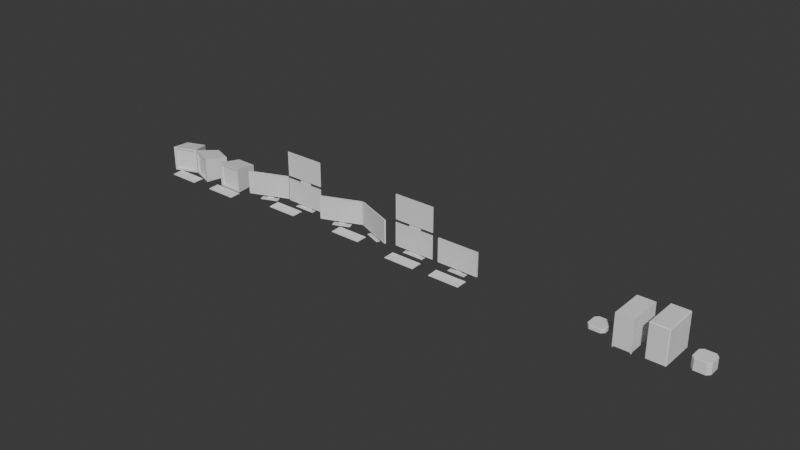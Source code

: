 # Source: Computers.blend  (saved by Blender 4.0.36; exported with 4.5.12 LTS)
import bpy
from mathutils import Matrix  # noqa: F401  (used for matrix-valued properties, if any)

bpy.ops.wm.read_factory_settings(use_empty=True)
scene = bpy.context.scene
scene.name = 'Scene'

# ---- collections
col_collection = bpy.data.collections.new('Collection'); scene.collection.children.link(col_collection)

# ---- world
world_world = bpy.data.worlds.new('World'); scene.world = world_world
world_world.use_nodes = True; world_world.node_tree.nodes.clear()
_N = world_world.node_tree.nodes; _L = world_world.node_tree.links
n0 = _N.new('ShaderNodeOutputWorld'); n0.name = 'World Output'; n0.location = (300, 300)
n1 = _N.new('ShaderNodeBackground'); n1.name = 'Background'; n1.location = (10, 300)
n1.inputs[0].default_value = (0.05088, 0.05088, 0.05088, 1.0)
_L.new(n1.outputs[0], n0.inputs[0])
n0.is_active_output = True
world_world.color = (0.05088, 0.05088, 0.05088)
world_world.use_sun_shadow = False
world_world.sun_shadow_jitter_overblur = 0.0

# ---- meshes
me_cube_002 = bpy.data.meshes.new('Cube.002')
me_cube_002.from_pydata([(-0.4274, -0.1729, -0.8042), (-0.4274, -0.1729, 1.675), (-0.4274, 0.1729, -0.8042), (-0.4274, 0.1729, 1.675), (0.4274, -0.1729, -0.8042), (0.4274, -0.1729, 1.675), (0.4274, 0.1729, -0.8042), (0.4274, 0.1729, 1.675), (-0.4274, -0.1729, 1.016), (-0.4274, 0.1729, 1.016), (0.4274, 0.1729, 1.016), (0.4274, -0.1729, 1.016), (-0.723, -0.1729, 0.788), (-0.723, -0.1729, 1.903), (0.723, -0.1729, 1.903), (0.723, -0.1729, 0.788), (-0.723, -0.208, 0.788), (-0.723, -0.208, 1.903), (0.723, -0.208, 1.903), (0.723, -0.208, 0.788), (-3.021, -0.2951, -0.3446), (-3.021, -0.2951, 3.035), (3.021, -0.2951, 3.035), (3.021, -0.2951, -0.3446), (-3.021, -0.4202, -0.3446), (-3.021, -0.4202, 3.035), (3.021, -0.4202, 3.035), (3.021, -0.4202, -0.3446), (-3.021, -0.5025, -0.3446), (-3.021, -0.5025, 3.035), (3.021, -0.5025, 3.035), (3.021, -0.5025, -0.3446), (-2.906, -0.5025, -0.2165), (-2.906, -0.5025, 2.907), (2.906, -0.5025, 2.907), (2.906, -0.5025, -0.2165), (-2.906, -0.4771, -0.2165), (-2.906, -0.4771, 2.907), (2.906, -0.4771, 2.907), (2.906, -0.4771, -0.2165), (-1.258, 0.5091, -0.8042), (-1.258, -0.7441, -0.8042), (1.258, 0.5091, -0.8042), (1.258, -0.7441, -0.8042), (-1.258, 0.5091, -0.8781), (-1.258, -0.7441, -0.8781), (1.258, 0.5091, -0.8781), (1.258, -0.7441, -0.8781)], [], [(8, 1, 3, 9), (9, 3, 7, 10), (10, 7, 5, 11), (1, 8, 12, 13), (4, 0, 41, 43), (7, 3, 1, 5), (4, 11, 8, 0), (6, 10, 11, 4), (2, 9, 10, 6), (0, 8, 9, 2), (12, 15, 19, 16), (11, 5, 14, 15), (5, 1, 13, 14), (8, 11, 15, 12), (16, 19, 23, 20), (14, 13, 17, 18), (15, 14, 18, 19), (13, 12, 16, 17), (23, 22, 26, 27), (18, 17, 21, 22), (19, 18, 22, 23), (17, 16, 20, 21), (27, 26, 30, 31), (21, 20, 24, 25), (20, 23, 27, 24), (22, 21, 25, 26), (31, 30, 34, 35), (25, 24, 28, 29), (24, 27, 31, 28), (26, 25, 29, 30), (33, 32, 36, 37), (29, 28, 32, 33), (28, 31, 35, 32), (30, 29, 33, 34), (39, 38, 37, 36), (32, 35, 39, 36), (34, 33, 37, 38), (35, 34, 38, 39), (41, 40, 44, 45), (2, 6, 42, 40), (0, 2, 40, 41), (6, 4, 43, 42), (44, 46, 47, 45), (43, 41, 45, 47), (40, 42, 46, 44), (42, 43, 47, 46)])
_uv = me_cube_002.uv_layers.new(name='UVMap')
_uv.uv.foreach_set('vector', [0.5585, 0.0, 0.625, 0.0, 0.625, 0.25, 0.5585, 0.25, 0.5585, 0.25, 0.625, 0.25, 0.625, 0.5, 0.5585, 0.5, 0.5585, 0.5, 0.625, 0.5, 0.625, 0.75, 0.5585, 0.75, 0.625, 0.0, 0.5585, 0.0, 0.5585, 0.0, 0.625, 0.0, 0.375, 0.75, 0.375, 1.0, 0.375, 1.0, 0.375, 0.75, 0.625, 0.5, 0.875, 0.5, 0.875, 0.75, 0.625, 0.75, 0.375, 0.75, 0.5585, 0.75, 0.5585, 1.0, 0.375, 1.0, 0.375, 0.5, 0.5585, 0.5, 0.5585, 0.75, 0.375, 0.75, 0.375, 0.25, 0.5585, 0.25, 0.5585, 0.5, 0.375, 0.5, 0.375, 0.0, 0.5585, 0.0, 0.5585, 0.25, 0.375, 0.25, 0.5585, 1.0, 0.5585, 0.75, 0.5585, 0.75, 0.5585, 1.0, 0.5585, 0.75, 0.625, 0.75, 0.625, 0.75, 0.5585, 0.75, 0.625, 0.75, 0.875, 0.75, 0.875, 0.75, 0.625, 0.75, 0.5585, 1.0, 0.5585, 0.75, 0.5585, 0.75, 0.5585, 1.0, 0.5585, 1.0, 0.5585, 0.75, 0.5585, 0.75, 0.5585, 1.0, 0.625, 0.75, 0.875, 0.75, 0.875, 0.75, 0.625, 0.75, 0.5585, 0.75, 0.625, 0.75, 0.625, 0.75, 0.5585, 0.75, 0.625, 0.0, 0.5585, 0.0, 0.5585, 0.0, 0.625, 0.0, 0.5585, 0.75, 0.625, 0.75, 0.625, 0.75, 0.5585, 0.75, 0.625, 0.75, 0.875, 0.75, 0.875, 0.75, 0.625, 0.75, 0.5585, 0.75, 0.625, 0.75, 0.625, 0.75, 0.5585, 0.75, 0.625, 0.0, 0.5585, 0.0, 0.5585, 0.0, 0.625, 0.0, 0.5585, 0.75, 0.625, 0.75, 0.625, 0.75, 0.5585, 0.75, 0.625, 0.0, 0.5585, 0.0, 0.5585, 0.0, 0.625, 0.0, 0.5585, 1.0, 0.5585, 0.75, 0.5585, 0.75, 0.5585, 1.0, 0.625, 0.75, 0.875, 0.75, 0.875, 0.75, 0.625, 0.75, 0.5585, 0.75, 0.625, 0.75, 0.625, 0.75, 0.5585, 0.75, 0.625, 0.0, 0.5585, 0.0, 0.5585, 0.0, 0.625, 0.0, 0.5585, 1.0, 0.5585, 0.75, 0.5585, 0.75, 0.5585, 1.0, 0.625, 0.75, 0.875, 0.75, 0.875, 0.75, 0.625, 0.75, 0.625, 0.0, 0.5585, 0.0, 0.5585, 0.0, 0.625, 0.0, 0.625, 0.0, 0.5585, 0.0, 0.5585, 0.0, 0.625, 0.0, 0.5585, 1.0, 0.5585, 0.75, 0.5585, 0.75, 0.5585, 1.0, 0.625, 0.75, 0.875, 0.75, 0.875, 0.75, 0.625, 0.75, 0.5585, 0.75, 0.625, 0.75, 0.625, 1.0, 0.5585, 1.0, 0.5585, 1.0, 0.5585, 0.75, 0.5585, 0.75, 0.5585, 1.0, 0.625, 0.75, 0.875, 0.75, 0.875, 0.75, 0.625, 0.75, 0.5585, 0.75, 0.625, 0.75, 0.625, 0.75, 0.5585, 0.75, 0.375, 0.0, 0.375, 0.25, 0.375, 0.25, 0.375, 0.0, 0.375, 0.25, 0.375, 0.5, 0.375, 0.5, 0.375, 0.25, 0.375, 0.0, 0.375, 0.25, 0.375, 0.25, 0.375, 0.0, 0.375, 0.5, 0.375, 0.75, 0.375, 0.75, 0.375, 0.5, 0.125, 0.5, 0.375, 0.5, 0.375, 0.75, 0.125, 0.75, 0.375, 0.75, 0.375, 1.0, 0.375, 1.0, 0.375, 0.75, 0.375, 0.25, 0.375, 0.5, 0.375, 0.5, 0.375, 0.25, 0.375, 0.5, 0.375, 0.75, 0.375, 0.75, 0.375, 0.5])
me_cube_002.update()
me_cube_003 = bpy.data.meshes.new('Cube.003')
me_cube_003.from_pydata([(-0.9095, -0.0968, -0.9761), (-0.9095, -0.0968, 1.608), (-0.9095, 0.007722, -0.9761), (-0.9095, 0.007722, 1.608), (0.9095, -0.0968, -0.9761), (0.9095, -0.0968, 1.608), (0.9095, 0.007722, -0.9761), (0.9095, 0.007722, 1.608), (-0.9095, -0.0968, 0.579), (-0.9095, 0.007722, 0.579), (0.9095, 0.007722, 0.579), (0.9095, -0.0968, 0.579), (-1.288, -0.2112, 0.365), (-1.288, -0.2112, 1.822), (1.288, -0.2112, 1.822), (1.288, -0.2112, 0.365), (-2.988, -0.2112, -0.5972), (-2.988, -0.2112, 2.784), (2.988, -0.2112, 2.784), (2.988, -0.2112, -0.5972), (-2.988, -0.2915, -0.5972), (-2.988, -0.2915, 2.784), (2.988, -0.2915, 2.784), (2.988, -0.2915, -0.5972), (-2.923, -0.2915, -0.5607), (-2.923, -0.2915, 2.748), (2.923, -0.2915, 2.748), (2.923, -0.2915, -0.5607), (-2.923, -0.2649, -0.5607), (-2.923, -0.2649, 2.748), (2.923, -0.2649, 2.748), (2.923, -0.2649, -0.5607), (-1.548, 0.5252, -0.9761), (-1.548, -0.6143, -0.9761), (1.548, 0.5252, -0.9761), (1.548, -0.6143, -0.9761), (-1.548, 0.5252, -1.022), (-1.548, -0.6143, -1.022), (1.548, 0.5252, -1.022), (1.548, -0.6143, -1.022), (-0.9095, -0.0968, 5.486), (-0.9095, 0.007722, 5.486), (0.9095, 0.007722, 5.486), (0.9095, -0.0968, 5.486), (0.9095, 0.007722, 4.402), (0.9095, -0.0968, 4.402), (-0.9095, -0.0968, 4.402), (-0.9095, 0.007722, 4.402), (1.231, -0.1785, 5.678), (-1.231, -0.1785, 5.678), (-1.231, -0.1785, 4.21), (1.231, -0.1785, 4.21), (2.985, -0.1785, 6.723), (-2.985, -0.1785, 6.723), (-2.985, -0.1785, 3.165), (2.985, -0.1785, 3.165), (2.985, -0.2636, 6.723), (-2.985, -0.2636, 6.723), (-2.985, -0.2636, 3.165), (2.985, -0.2636, 3.165), (2.925, -0.2636, 6.688), (-2.925, -0.2636, 6.688), (-2.925, -0.2636, 3.2), (2.925, -0.2636, 3.2), (2.925, -0.2429, 6.688), (-2.925, -0.2429, 6.688), (-2.925, -0.2429, 3.2), (2.925, -0.2429, 3.2)], [], [(8, 1, 3, 9), (9, 3, 7, 10), (10, 7, 5, 11), (1, 8, 12, 13), (4, 0, 33, 35), (45, 44, 42, 43), (4, 11, 8, 0), (6, 10, 11, 4), (2, 9, 10, 6), (0, 8, 9, 2), (12, 15, 19, 16), (11, 5, 14, 15), (5, 1, 13, 14), (8, 11, 15, 12), (19, 18, 22, 23), (14, 13, 17, 18), (15, 14, 18, 19), (13, 12, 16, 17), (21, 20, 24, 25), (17, 16, 20, 21), (16, 19, 23, 20), (18, 17, 21, 22), (24, 27, 31, 28), (20, 23, 27, 24), (22, 21, 25, 26), (23, 22, 26, 27), (31, 30, 29, 28), (26, 25, 29, 30), (27, 26, 30, 31), (25, 24, 28, 29), (35, 33, 37, 39), (2, 6, 34, 32), (0, 2, 32, 33), (6, 4, 35, 34), (36, 38, 39, 37), (32, 34, 38, 36), (34, 35, 39, 38), (33, 32, 36, 37), (42, 41, 40, 43), (47, 46, 40, 41), (46, 45, 51, 50), (44, 47, 41, 42), (7, 3, 47, 44), (1, 5, 45, 46), (3, 1, 46, 47), (5, 7, 44, 45), (48, 49, 53, 52), (45, 43, 48, 51), (43, 40, 49, 48), (40, 46, 50, 49), (55, 52, 56, 59), (50, 51, 55, 54), (49, 50, 54, 53), (51, 48, 52, 55), (59, 56, 60, 63), (52, 53, 57, 56), (54, 55, 59, 58), (53, 54, 58, 57), (62, 63, 67, 66), (56, 57, 61, 60), (58, 59, 63, 62), (57, 58, 62, 61), (66, 67, 64, 65), (61, 62, 66, 65), (63, 60, 64, 67), (60, 61, 65, 64)])
_uv = me_cube_003.uv_layers.new(name='UVMap')
_uv.uv.foreach_set('vector', [0.5254, 0.0, 0.625, 0.0, 0.625, 0.25, 0.5254, 0.25, 0.5254, 0.25, 0.625, 0.25, 0.625, 0.5, 0.5254, 0.5, 0.5254, 0.5, 0.625, 0.5, 0.625, 0.75, 0.5254, 0.75, 0.625, 0.0, 0.5254, 0.0, 0.5254, 0.0, 0.625, 0.0, 0.375, 0.75, 0.375, 1.0, 0.375, 1.0, 0.375, 0.75, 0.625, 0.75, 0.625, 0.5, 0.625, 0.5, 0.625, 0.75, 0.375, 0.75, 0.5254, 0.75, 0.5254, 1.0, 0.375, 1.0, 0.375, 0.5, 0.5254, 0.5, 0.5254, 0.75, 0.375, 0.75, 0.375, 0.25, 0.5254, 0.25, 0.5254, 0.5, 0.375, 0.5, 0.375, 0.0, 0.5254, 0.0, 0.5254, 0.25, 0.375, 0.25, 0.5254, 1.0, 0.5254, 0.75, 0.5254, 0.75, 0.5254, 1.0, 0.5254, 0.75, 0.625, 0.75, 0.625, 0.75, 0.5254, 0.75, 0.625, 0.75, 0.875, 0.75, 0.875, 0.75, 0.625, 0.75, 0.5254, 1.0, 0.5254, 0.75, 0.5254, 0.75, 0.5254, 1.0, 0.5254, 0.75, 0.625, 0.75, 0.625, 0.75, 0.5254, 0.75, 0.625, 0.75, 0.875, 0.75, 0.875, 0.75, 0.625, 0.75, 0.5254, 0.75, 0.625, 0.75, 0.625, 0.75, 0.5254, 0.75, 0.625, 0.0, 0.5254, 0.0, 0.5254, 0.0, 0.625, 0.0, 0.625, 0.0, 0.5254, 0.0, 0.5254, 0.0, 0.625, 0.0, 0.625, 0.0, 0.5254, 0.0, 0.5254, 0.0, 0.625, 0.0, 0.5254, 1.0, 0.5254, 0.75, 0.5254, 0.75, 0.5254, 1.0, 0.625, 0.75, 0.875, 0.75, 0.875, 0.75, 0.625, 0.75, 0.5254, 1.0, 0.5254, 0.75, 0.5254, 0.75, 0.5254, 1.0, 0.5254, 1.0, 0.5254, 0.75, 0.5254, 0.75, 0.5254, 1.0, 0.625, 0.75, 0.875, 0.75, 0.875, 0.75, 0.625, 0.75, 0.5254, 0.75, 0.625, 0.75, 0.625, 0.75, 0.5254, 0.75, 0.5254, 0.75, 0.625, 0.75, 0.625, 1.0, 0.5254, 1.0, 0.625, 0.75, 0.875, 0.75, 0.875, 0.75, 0.625, 0.75, 0.5254, 0.75, 0.625, 0.75, 0.625, 0.75, 0.5254, 0.75, 0.625, 0.0, 0.5254, 0.0, 0.5254, 0.0, 0.625, 0.0, 0.375, 0.75, 0.375, 1.0, 0.375, 1.0, 0.375, 0.75, 0.375, 0.25, 0.375, 0.5, 0.375, 0.5, 0.375, 0.25, 0.375, 0.0, 0.375, 0.25, 0.375, 0.25, 0.375, 0.0, 0.375, 0.5, 0.375, 0.75, 0.375, 0.75, 0.375, 0.5, 0.125, 0.5, 0.375, 0.5, 0.375, 0.75, 0.125, 0.75, 0.375, 0.25, 0.375, 0.5, 0.375, 0.5, 0.375, 0.25, 0.375, 0.5, 0.375, 0.75, 0.375, 0.75, 0.375, 0.5, 0.375, 0.0, 0.375, 0.25, 0.375, 0.25, 0.375, 0.0, 0.625, 0.5, 0.875, 0.5, 0.875, 0.75, 0.625, 0.75, 0.625, 0.25, 0.625, 0.0, 0.625, 0.0, 0.625, 0.25, 0.875, 0.75, 0.625, 0.75, 0.625, 0.75, 0.875, 0.75, 0.625, 0.5, 0.625, 0.25, 0.625, 0.25, 0.625, 0.5, 0.625, 0.5, 0.625, 0.25, 0.625, 0.25, 0.625, 0.5, 0.875, 0.75, 0.625, 0.75, 0.625, 0.75, 0.875, 0.75, 0.625, 0.25, 0.625, 0.0, 0.625, 0.0, 0.625, 0.25, 0.625, 0.75, 0.625, 0.5, 0.625, 0.5, 0.625, 0.75, 0.625, 0.75, 0.875, 0.75, 0.875, 0.75, 0.625, 0.75, 0.625, 0.75, 0.625, 0.75, 0.625, 0.75, 0.625, 0.75, 0.625, 0.75, 0.875, 0.75, 0.875, 0.75, 0.625, 0.75, 0.625, 0.0, 0.625, 0.0, 0.625, 0.0, 0.625, 0.0, 0.625, 0.75, 0.625, 0.75, 0.625, 0.75, 0.625, 0.75, 0.875, 0.75, 0.625, 0.75, 0.625, 0.75, 0.875, 0.75, 0.625, 0.0, 0.625, 0.0, 0.625, 0.0, 0.625, 0.0, 0.625, 0.75, 0.625, 0.75, 0.625, 0.75, 0.625, 0.75, 0.625, 0.75, 0.625, 0.75, 0.625, 0.75, 0.625, 0.75, 0.625, 0.75, 0.875, 0.75, 0.875, 0.75, 0.625, 0.75, 0.875, 0.75, 0.625, 0.75, 0.625, 0.75, 0.875, 0.75, 0.625, 0.0, 0.625, 0.0, 0.625, 0.0, 0.625, 0.0, 0.875, 0.75, 0.625, 0.75, 0.625, 0.75, 0.875, 0.75, 0.625, 0.75, 0.875, 0.75, 0.875, 0.75, 0.625, 0.75, 0.875, 0.75, 0.625, 0.75, 0.625, 0.75, 0.875, 0.75, 0.625, 0.0, 0.625, 0.0, 0.625, 0.0, 0.625, 0.0, 0.875, 0.75, 0.625, 0.75, 0.625, 0.75, 0.875, 0.75, 0.625, 0.0, 0.625, 0.0, 0.625, 0.0, 0.625, 0.0, 0.625, 0.75, 0.625, 0.75, 0.625, 0.75, 0.625, 0.75, 0.625, 0.75, 0.875, 0.75, 0.875, 0.75, 0.625, 0.75])
me_cube_003.update()
me_cube_004 = bpy.data.meshes.new('Cube.004')
me_cube_004.from_pydata([(-0.4274, -0.1729, -0.8042), (-0.4274, -0.1729, 1.675), (-0.4274, 0.1729, -0.8042), (-0.4274, 0.1729, 1.675), (0.4274, -0.1729, -0.8042), (0.4274, -0.1729, 1.675), (0.4274, 0.1729, -0.8042), (0.4274, 0.1729, 1.675), (-0.4274, -0.1729, 1.016), (-0.4274, 0.1729, 1.016), (0.4274, 0.1729, 1.016), (0.4274, -0.1729, 1.016), (-0.723, -0.1729, 0.788), (-0.723, -0.1729, 1.903), (0.723, -0.1729, 1.903), (0.723, -0.1729, 0.788), (-0.723, -0.208, 0.788), (-0.723, -0.208, 1.903), (0.723, -0.208, 1.903), (0.723, -0.208, 0.788), (-3.021, -0.2951, -0.3446), (-3.021, -0.2951, 3.035), (3.021, -0.2951, 3.035), (3.021, -0.2951, -0.3446), (-3.021, -0.4202, -0.3446), (-3.021, -0.4202, 3.035), (3.021, -0.4202, 3.035), (3.021, -0.4202, -0.3446), (-3.021, -0.5025, -0.3446), (-3.021, -0.5025, 3.035), (3.021, -0.5025, 3.035), (3.021, -0.5025, -0.3446), (-2.906, -0.5025, -0.2165), (-2.906, -0.5025, 2.907), (2.906, -0.5025, 2.907), (2.906, -0.5025, -0.2165), (-2.906, -0.4771, -0.2165), (-2.906, -0.4771, 2.907), (2.906, -0.4771, 2.907), (2.906, -0.4771, -0.2165), (-1.258, 0.5091, -0.8042), (-1.258, -0.7441, -0.8042), (1.258, 0.5091, -0.8042), (1.258, -0.7441, -0.8042), (-1.258, 0.5091, -0.8781), (-1.258, -0.7441, -0.8781), (1.258, 0.5091, -0.8781), (1.258, -0.7441, -0.8781)], [], [(8, 1, 3, 9), (9, 3, 7, 10), (10, 7, 5, 11), (1, 8, 12, 13), (4, 0, 41, 43), (7, 3, 1, 5), (4, 11, 8, 0), (6, 10, 11, 4), (2, 9, 10, 6), (0, 8, 9, 2), (12, 15, 19, 16), (11, 5, 14, 15), (5, 1, 13, 14), (8, 11, 15, 12), (16, 19, 23, 20), (14, 13, 17, 18), (15, 14, 18, 19), (13, 12, 16, 17), (23, 22, 26, 27), (18, 17, 21, 22), (19, 18, 22, 23), (17, 16, 20, 21), (27, 26, 30, 31), (21, 20, 24, 25), (20, 23, 27, 24), (22, 21, 25, 26), (31, 30, 34, 35), (25, 24, 28, 29), (24, 27, 31, 28), (26, 25, 29, 30), (33, 32, 36, 37), (29, 28, 32, 33), (28, 31, 35, 32), (30, 29, 33, 34), (39, 38, 37, 36), (32, 35, 39, 36), (34, 33, 37, 38), (35, 34, 38, 39), (41, 40, 44, 45), (2, 6, 42, 40), (0, 2, 40, 41), (6, 4, 43, 42), (44, 46, 47, 45), (43, 41, 45, 47), (40, 42, 46, 44), (42, 43, 47, 46)])
_uv = me_cube_004.uv_layers.new(name='UVMap')
_uv.uv.foreach_set('vector', [0.5585, 0.0, 0.625, 0.0, 0.625, 0.25, 0.5585, 0.25, 0.5585, 0.25, 0.625, 0.25, 0.625, 0.5, 0.5585, 0.5, 0.5585, 0.5, 0.625, 0.5, 0.625, 0.75, 0.5585, 0.75, 0.625, 0.0, 0.5585, 0.0, 0.5585, 0.0, 0.625, 0.0, 0.375, 0.75, 0.375, 1.0, 0.375, 1.0, 0.375, 0.75, 0.625, 0.5, 0.875, 0.5, 0.875, 0.75, 0.625, 0.75, 0.375, 0.75, 0.5585, 0.75, 0.5585, 1.0, 0.375, 1.0, 0.375, 0.5, 0.5585, 0.5, 0.5585, 0.75, 0.375, 0.75, 0.375, 0.25, 0.5585, 0.25, 0.5585, 0.5, 0.375, 0.5, 0.375, 0.0, 0.5585, 0.0, 0.5585, 0.25, 0.375, 0.25, 0.5585, 1.0, 0.5585, 0.75, 0.5585, 0.75, 0.5585, 1.0, 0.5585, 0.75, 0.625, 0.75, 0.625, 0.75, 0.5585, 0.75, 0.625, 0.75, 0.875, 0.75, 0.875, 0.75, 0.625, 0.75, 0.5585, 1.0, 0.5585, 0.75, 0.5585, 0.75, 0.5585, 1.0, 0.5585, 1.0, 0.5585, 0.75, 0.5585, 0.75, 0.5585, 1.0, 0.625, 0.75, 0.875, 0.75, 0.875, 0.75, 0.625, 0.75, 0.5585, 0.75, 0.625, 0.75, 0.625, 0.75, 0.5585, 0.75, 0.625, 0.0, 0.5585, 0.0, 0.5585, 0.0, 0.625, 0.0, 0.5585, 0.75, 0.625, 0.75, 0.625, 0.75, 0.5585, 0.75, 0.625, 0.75, 0.875, 0.75, 0.875, 0.75, 0.625, 0.75, 0.5585, 0.75, 0.625, 0.75, 0.625, 0.75, 0.5585, 0.75, 0.625, 0.0, 0.5585, 0.0, 0.5585, 0.0, 0.625, 0.0, 0.5585, 0.75, 0.625, 0.75, 0.625, 0.75, 0.5585, 0.75, 0.625, 0.0, 0.5585, 0.0, 0.5585, 0.0, 0.625, 0.0, 0.5585, 1.0, 0.5585, 0.75, 0.5585, 0.75, 0.5585, 1.0, 0.625, 0.75, 0.875, 0.75, 0.875, 0.75, 0.625, 0.75, 0.5585, 0.75, 0.625, 0.75, 0.625, 0.75, 0.5585, 0.75, 0.625, 0.0, 0.5585, 0.0, 0.5585, 0.0, 0.625, 0.0, 0.5585, 1.0, 0.5585, 0.75, 0.5585, 0.75, 0.5585, 1.0, 0.625, 0.75, 0.875, 0.75, 0.875, 0.75, 0.625, 0.75, 0.625, 0.0, 0.5585, 0.0, 0.5585, 0.0, 0.625, 0.0, 0.625, 0.0, 0.5585, 0.0, 0.5585, 0.0, 0.625, 0.0, 0.5585, 1.0, 0.5585, 0.75, 0.5585, 0.75, 0.5585, 1.0, 0.625, 0.75, 0.875, 0.75, 0.875, 0.75, 0.625, 0.75, 0.5585, 0.75, 0.625, 0.75, 0.625, 1.0, 0.5585, 1.0, 0.5585, 1.0, 0.5585, 0.75, 0.5585, 0.75, 0.5585, 1.0, 0.625, 0.75, 0.875, 0.75, 0.875, 0.75, 0.625, 0.75, 0.5585, 0.75, 0.625, 0.75, 0.625, 0.75, 0.5585, 0.75, 0.375, 0.0, 0.375, 0.25, 0.375, 0.25, 0.375, 0.0, 0.375, 0.25, 0.375, 0.5, 0.375, 0.5, 0.375, 0.25, 0.375, 0.0, 0.375, 0.25, 0.375, 0.25, 0.375, 0.0, 0.375, 0.5, 0.375, 0.75, 0.375, 0.75, 0.375, 0.5, 0.125, 0.5, 0.375, 0.5, 0.375, 0.75, 0.125, 0.75, 0.375, 0.75, 0.375, 1.0, 0.375, 1.0, 0.375, 0.75, 0.375, 0.25, 0.375, 0.5, 0.375, 0.5, 0.375, 0.25, 0.375, 0.5, 0.375, 0.75, 0.375, 0.75, 0.375, 0.5])
me_cube_004.update()
me_cube_005 = bpy.data.meshes.new('Cube.005')
me_cube_005.from_pydata([(-0.4274, -0.1729, -0.8042), (-0.4274, -0.1729, 1.675), (-0.4274, 0.1729, -0.8042), (-0.4274, 0.1729, 1.675), (0.4274, -0.1729, -0.8042), (0.4274, -0.1729, 1.675), (0.4274, 0.1729, -0.8042), (0.4274, 0.1729, 1.675), (-0.4274, -0.1729, 1.016), (-0.4274, 0.1729, 1.016), (0.4274, 0.1729, 1.016), (0.4274, -0.1729, 1.016), (-0.723, -0.1729, 0.788), (-0.723, -0.1729, 1.903), (0.723, -0.1729, 1.903), (0.723, -0.1729, 0.788), (-0.723, -0.208, 0.788), (-0.723, -0.208, 1.903), (0.723, -0.208, 1.903), (0.723, -0.208, 0.788), (-3.021, -0.2951, -0.3446), (-3.021, -0.2951, 3.035), (3.021, -0.2951, 3.035), (3.021, -0.2951, -0.3446), (-3.021, -0.4202, -0.3446), (-3.021, -0.4202, 3.035), (3.021, -0.4202, 3.035), (3.021, -0.4202, -0.3446), (-3.021, -0.5025, -0.3446), (-3.021, -0.5025, 3.035), (3.021, -0.5025, 3.035), (3.021, -0.5025, -0.3446), (-2.906, -0.5025, -0.2165), (-2.906, -0.5025, 2.907), (2.906, -0.5025, 2.907), (2.906, -0.5025, -0.2165), (-2.906, -0.4771, -0.2165), (-2.906, -0.4771, 2.907), (2.906, -0.4771, 2.907), (2.906, -0.4771, -0.2165), (-1.258, 0.5091, -0.8042), (-1.258, -0.7441, -0.8042), (1.258, 0.5091, -0.8042), (1.258, -0.7441, -0.8042), (-1.258, 0.5091, -0.8781), (-1.258, -0.7441, -0.8781), (1.258, 0.5091, -0.8781), (1.258, -0.7441, -0.8781)], [], [(8, 1, 3, 9), (9, 3, 7, 10), (10, 7, 5, 11), (1, 8, 12, 13), (4, 0, 41, 43), (7, 3, 1, 5), (4, 11, 8, 0), (6, 10, 11, 4), (2, 9, 10, 6), (0, 8, 9, 2), (12, 15, 19, 16), (11, 5, 14, 15), (5, 1, 13, 14), (8, 11, 15, 12), (16, 19, 23, 20), (14, 13, 17, 18), (15, 14, 18, 19), (13, 12, 16, 17), (23, 22, 26, 27), (18, 17, 21, 22), (19, 18, 22, 23), (17, 16, 20, 21), (27, 26, 30, 31), (21, 20, 24, 25), (20, 23, 27, 24), (22, 21, 25, 26), (31, 30, 34, 35), (25, 24, 28, 29), (24, 27, 31, 28), (26, 25, 29, 30), (33, 32, 36, 37), (29, 28, 32, 33), (28, 31, 35, 32), (30, 29, 33, 34), (39, 38, 37, 36), (32, 35, 39, 36), (34, 33, 37, 38), (35, 34, 38, 39), (41, 40, 44, 45), (2, 6, 42, 40), (0, 2, 40, 41), (6, 4, 43, 42), (44, 46, 47, 45), (43, 41, 45, 47), (40, 42, 46, 44), (42, 43, 47, 46)])
_uv = me_cube_005.uv_layers.new(name='UVMap')
_uv.uv.foreach_set('vector', [0.5585, 0.0, 0.625, 0.0, 0.625, 0.25, 0.5585, 0.25, 0.5585, 0.25, 0.625, 0.25, 0.625, 0.5, 0.5585, 0.5, 0.5585, 0.5, 0.625, 0.5, 0.625, 0.75, 0.5585, 0.75, 0.625, 0.0, 0.5585, 0.0, 0.5585, 0.0, 0.625, 0.0, 0.375, 0.75, 0.375, 1.0, 0.375, 1.0, 0.375, 0.75, 0.625, 0.5, 0.875, 0.5, 0.875, 0.75, 0.625, 0.75, 0.375, 0.75, 0.5585, 0.75, 0.5585, 1.0, 0.375, 1.0, 0.375, 0.5, 0.5585, 0.5, 0.5585, 0.75, 0.375, 0.75, 0.375, 0.25, 0.5585, 0.25, 0.5585, 0.5, 0.375, 0.5, 0.375, 0.0, 0.5585, 0.0, 0.5585, 0.25, 0.375, 0.25, 0.5585, 1.0, 0.5585, 0.75, 0.5585, 0.75, 0.5585, 1.0, 0.5585, 0.75, 0.625, 0.75, 0.625, 0.75, 0.5585, 0.75, 0.625, 0.75, 0.875, 0.75, 0.875, 0.75, 0.625, 0.75, 0.5585, 1.0, 0.5585, 0.75, 0.5585, 0.75, 0.5585, 1.0, 0.5585, 1.0, 0.5585, 0.75, 0.5585, 0.75, 0.5585, 1.0, 0.625, 0.75, 0.875, 0.75, 0.875, 0.75, 0.625, 0.75, 0.5585, 0.75, 0.625, 0.75, 0.625, 0.75, 0.5585, 0.75, 0.625, 0.0, 0.5585, 0.0, 0.5585, 0.0, 0.625, 0.0, 0.5585, 0.75, 0.625, 0.75, 0.625, 0.75, 0.5585, 0.75, 0.625, 0.75, 0.875, 0.75, 0.875, 0.75, 0.625, 0.75, 0.5585, 0.75, 0.625, 0.75, 0.625, 0.75, 0.5585, 0.75, 0.625, 0.0, 0.5585, 0.0, 0.5585, 0.0, 0.625, 0.0, 0.5585, 0.75, 0.625, 0.75, 0.625, 0.75, 0.5585, 0.75, 0.625, 0.0, 0.5585, 0.0, 0.5585, 0.0, 0.625, 0.0, 0.5585, 1.0, 0.5585, 0.75, 0.5585, 0.75, 0.5585, 1.0, 0.625, 0.75, 0.875, 0.75, 0.875, 0.75, 0.625, 0.75, 0.5585, 0.75, 0.625, 0.75, 0.625, 0.75, 0.5585, 0.75, 0.625, 0.0, 0.5585, 0.0, 0.5585, 0.0, 0.625, 0.0, 0.5585, 1.0, 0.5585, 0.75, 0.5585, 0.75, 0.5585, 1.0, 0.625, 0.75, 0.875, 0.75, 0.875, 0.75, 0.625, 0.75, 0.625, 0.0, 0.5585, 0.0, 0.5585, 0.0, 0.625, 0.0, 0.625, 0.0, 0.5585, 0.0, 0.5585, 0.0, 0.625, 0.0, 0.5585, 1.0, 0.5585, 0.75, 0.5585, 0.75, 0.5585, 1.0, 0.625, 0.75, 0.875, 0.75, 0.875, 0.75, 0.625, 0.75, 0.5585, 0.75, 0.625, 0.75, 0.625, 1.0, 0.5585, 1.0, 0.5585, 1.0, 0.5585, 0.75, 0.5585, 0.75, 0.5585, 1.0, 0.625, 0.75, 0.875, 0.75, 0.875, 0.75, 0.625, 0.75, 0.5585, 0.75, 0.625, 0.75, 0.625, 0.75, 0.5585, 0.75, 0.375, 0.0, 0.375, 0.25, 0.375, 0.25, 0.375, 0.0, 0.375, 0.25, 0.375, 0.5, 0.375, 0.5, 0.375, 0.25, 0.375, 0.0, 0.375, 0.25, 0.375, 0.25, 0.375, 0.0, 0.375, 0.5, 0.375, 0.75, 0.375, 0.75, 0.375, 0.5, 0.125, 0.5, 0.375, 0.5, 0.375, 0.75, 0.125, 0.75, 0.375, 0.75, 0.375, 1.0, 0.375, 1.0, 0.375, 0.75, 0.375, 0.25, 0.375, 0.5, 0.375, 0.5, 0.375, 0.25, 0.375, 0.5, 0.375, 0.75, 0.375, 0.75, 0.375, 0.5])
me_cube_005.update()
me_cube_006 = bpy.data.meshes.new('Cube.006')
me_cube_006.from_pydata([(-0.4274, -0.1729, -0.8042), (-0.4274, -0.1729, 1.675), (-0.4274, 0.1729, -0.8042), (-0.4274, 0.1729, 1.675), (0.4274, -0.1729, -0.8042), (0.4274, -0.1729, 1.675), (0.4274, 0.1729, -0.8042), (0.4274, 0.1729, 1.675), (-0.4274, -0.1729, 1.016), (-0.4274, 0.1729, 1.016), (0.4274, 0.1729, 1.016), (0.4274, -0.1729, 1.016), (-0.723, -0.1729, 0.788), (-0.723, -0.1729, 1.903), (0.723, -0.1729, 1.903), (0.723, -0.1729, 0.788), (-0.723, -0.208, 0.788), (-0.723, -0.208, 1.903), (0.723, -0.208, 1.903), (0.723, -0.208, 0.788), (-3.021, -0.2951, -0.3446), (-3.021, -0.2951, 3.035), (3.021, -0.2951, 3.035), (3.021, -0.2951, -0.3446), (-3.021, -0.4202, -0.3446), (-3.021, -0.4202, 3.035), (3.021, -0.4202, 3.035), (3.021, -0.4202, -0.3446), (-3.021, -0.5025, -0.3446), (-3.021, -0.5025, 3.035), (3.021, -0.5025, 3.035), (3.021, -0.5025, -0.3446), (-2.906, -0.5025, -0.2165), (-2.906, -0.5025, 2.907), (2.906, -0.5025, 2.907), (2.906, -0.5025, -0.2165), (-2.906, -0.4771, -0.2165), (-2.906, -0.4771, 2.907), (2.906, -0.4771, 2.907), (2.906, -0.4771, -0.2165), (-1.258, 0.5091, -0.8042), (-1.258, -0.7441, -0.8042), (1.258, 0.5091, -0.8042), (1.258, -0.7441, -0.8042), (-1.258, 0.5091, -0.8781), (-1.258, -0.7441, -0.8781), (1.258, 0.5091, -0.8781), (1.258, -0.7441, -0.8781)], [], [(8, 1, 3, 9), (9, 3, 7, 10), (10, 7, 5, 11), (1, 8, 12, 13), (4, 0, 41, 43), (7, 3, 1, 5), (4, 11, 8, 0), (6, 10, 11, 4), (2, 9, 10, 6), (0, 8, 9, 2), (12, 15, 19, 16), (11, 5, 14, 15), (5, 1, 13, 14), (8, 11, 15, 12), (16, 19, 23, 20), (14, 13, 17, 18), (15, 14, 18, 19), (13, 12, 16, 17), (23, 22, 26, 27), (18, 17, 21, 22), (19, 18, 22, 23), (17, 16, 20, 21), (27, 26, 30, 31), (21, 20, 24, 25), (20, 23, 27, 24), (22, 21, 25, 26), (31, 30, 34, 35), (25, 24, 28, 29), (24, 27, 31, 28), (26, 25, 29, 30), (33, 32, 36, 37), (29, 28, 32, 33), (28, 31, 35, 32), (30, 29, 33, 34), (39, 38, 37, 36), (32, 35, 39, 36), (34, 33, 37, 38), (35, 34, 38, 39), (41, 40, 44, 45), (2, 6, 42, 40), (0, 2, 40, 41), (6, 4, 43, 42), (44, 46, 47, 45), (43, 41, 45, 47), (40, 42, 46, 44), (42, 43, 47, 46)])
_uv = me_cube_006.uv_layers.new(name='UVMap')
_uv.uv.foreach_set('vector', [0.5585, 0.0, 0.625, 0.0, 0.625, 0.25, 0.5585, 0.25, 0.5585, 0.25, 0.625, 0.25, 0.625, 0.5, 0.5585, 0.5, 0.5585, 0.5, 0.625, 0.5, 0.625, 0.75, 0.5585, 0.75, 0.625, 0.0, 0.5585, 0.0, 0.5585, 0.0, 0.625, 0.0, 0.375, 0.75, 0.375, 1.0, 0.375, 1.0, 0.375, 0.75, 0.625, 0.5, 0.875, 0.5, 0.875, 0.75, 0.625, 0.75, 0.375, 0.75, 0.5585, 0.75, 0.5585, 1.0, 0.375, 1.0, 0.375, 0.5, 0.5585, 0.5, 0.5585, 0.75, 0.375, 0.75, 0.375, 0.25, 0.5585, 0.25, 0.5585, 0.5, 0.375, 0.5, 0.375, 0.0, 0.5585, 0.0, 0.5585, 0.25, 0.375, 0.25, 0.5585, 1.0, 0.5585, 0.75, 0.5585, 0.75, 0.5585, 1.0, 0.5585, 0.75, 0.625, 0.75, 0.625, 0.75, 0.5585, 0.75, 0.625, 0.75, 0.875, 0.75, 0.875, 0.75, 0.625, 0.75, 0.5585, 1.0, 0.5585, 0.75, 0.5585, 0.75, 0.5585, 1.0, 0.5585, 1.0, 0.5585, 0.75, 0.5585, 0.75, 0.5585, 1.0, 0.625, 0.75, 0.875, 0.75, 0.875, 0.75, 0.625, 0.75, 0.5585, 0.75, 0.625, 0.75, 0.625, 0.75, 0.5585, 0.75, 0.625, 0.0, 0.5585, 0.0, 0.5585, 0.0, 0.625, 0.0, 0.5585, 0.75, 0.625, 0.75, 0.625, 0.75, 0.5585, 0.75, 0.625, 0.75, 0.875, 0.75, 0.875, 0.75, 0.625, 0.75, 0.5585, 0.75, 0.625, 0.75, 0.625, 0.75, 0.5585, 0.75, 0.625, 0.0, 0.5585, 0.0, 0.5585, 0.0, 0.625, 0.0, 0.5585, 0.75, 0.625, 0.75, 0.625, 0.75, 0.5585, 0.75, 0.625, 0.0, 0.5585, 0.0, 0.5585, 0.0, 0.625, 0.0, 0.5585, 1.0, 0.5585, 0.75, 0.5585, 0.75, 0.5585, 1.0, 0.625, 0.75, 0.875, 0.75, 0.875, 0.75, 0.625, 0.75, 0.5585, 0.75, 0.625, 0.75, 0.625, 0.75, 0.5585, 0.75, 0.625, 0.0, 0.5585, 0.0, 0.5585, 0.0, 0.625, 0.0, 0.5585, 1.0, 0.5585, 0.75, 0.5585, 0.75, 0.5585, 1.0, 0.625, 0.75, 0.875, 0.75, 0.875, 0.75, 0.625, 0.75, 0.625, 0.0, 0.5585, 0.0, 0.5585, 0.0, 0.625, 0.0, 0.625, 0.0, 0.5585, 0.0, 0.5585, 0.0, 0.625, 0.0, 0.5585, 1.0, 0.5585, 0.75, 0.5585, 0.75, 0.5585, 1.0, 0.625, 0.75, 0.875, 0.75, 0.875, 0.75, 0.625, 0.75, 0.5585, 0.75, 0.625, 0.75, 0.625, 1.0, 0.5585, 1.0, 0.5585, 1.0, 0.5585, 0.75, 0.5585, 0.75, 0.5585, 1.0, 0.625, 0.75, 0.875, 0.75, 0.875, 0.75, 0.625, 0.75, 0.5585, 0.75, 0.625, 0.75, 0.625, 0.75, 0.5585, 0.75, 0.375, 0.0, 0.375, 0.25, 0.375, 0.25, 0.375, 0.0, 0.375, 0.25, 0.375, 0.5, 0.375, 0.5, 0.375, 0.25, 0.375, 0.0, 0.375, 0.25, 0.375, 0.25, 0.375, 0.0, 0.375, 0.5, 0.375, 0.75, 0.375, 0.75, 0.375, 0.5, 0.125, 0.5, 0.375, 0.5, 0.375, 0.75, 0.125, 0.75, 0.375, 0.75, 0.375, 1.0, 0.375, 1.0, 0.375, 0.75, 0.375, 0.25, 0.375, 0.5, 0.375, 0.5, 0.375, 0.25, 0.375, 0.5, 0.375, 0.75, 0.375, 0.75, 0.375, 0.5])
me_cube_006.update()
me_cube_007 = bpy.data.meshes.new('Cube.007')
me_cube_007.from_pydata([(-0.9095, -0.0968, -0.9761), (-0.9095, -0.0968, 1.608), (-0.9095, 0.007722, -0.9761), (-0.9095, 0.007722, 1.608), (0.9095, -0.0968, -0.9761), (0.9095, -0.0968, 1.608), (0.9095, 0.007722, -0.9761), (0.9095, 0.007722, 1.608), (-0.9095, -0.0968, 0.579), (-0.9095, 0.007722, 0.579), (0.9095, 0.007722, 0.579), (0.9095, -0.0968, 0.579), (-1.288, -0.2112, 0.365), (-1.288, -0.2112, 1.822), (1.288, -0.2112, 1.822), (1.288, -0.2112, 0.365), (-2.988, -0.2112, -0.5972), (-2.988, -0.2112, 2.784), (2.988, -0.2112, 2.784), (2.988, -0.2112, -0.5972), (-2.988, -0.2915, -0.5972), (-2.988, -0.2915, 2.784), (2.988, -0.2915, 2.784), (2.988, -0.2915, -0.5972), (-2.923, -0.2915, -0.5607), (-2.923, -0.2915, 2.748), (2.923, -0.2915, 2.748), (2.923, -0.2915, -0.5607), (-2.923, -0.2649, -0.5607), (-2.923, -0.2649, 2.748), (2.923, -0.2649, 2.748), (2.923, -0.2649, -0.5607), (-1.548, 0.5252, -0.9761), (-1.548, -0.6143, -0.9761), (1.548, 0.5252, -0.9761), (1.548, -0.6143, -0.9761), (-1.548, 0.5252, -1.022), (-1.548, -0.6143, -1.022), (1.548, 0.5252, -1.022), (1.548, -0.6143, -1.022), (-0.9095, -0.0968, 5.486), (-0.9095, 0.007722, 5.486), (0.9095, 0.007722, 5.486), (0.9095, -0.0968, 5.486), (0.9095, 0.007722, 4.402), (0.9095, -0.0968, 4.402), (-0.9095, -0.0968, 4.402), (-0.9095, 0.007722, 4.402), (1.231, -0.1785, 5.678), (-1.231, -0.1785, 5.678), (-1.231, -0.1785, 4.21), (1.231, -0.1785, 4.21), (2.985, -0.1785, 6.723), (-2.985, -0.1785, 6.723), (-2.985, -0.1785, 3.165), (2.985, -0.1785, 3.165), (2.985, -0.2636, 6.723), (-2.985, -0.2636, 6.723), (-2.985, -0.2636, 3.165), (2.985, -0.2636, 3.165), (2.925, -0.2636, 6.688), (-2.925, -0.2636, 6.688), (-2.925, -0.2636, 3.2), (2.925, -0.2636, 3.2), (2.925, -0.2429, 6.688), (-2.925, -0.2429, 6.688), (-2.925, -0.2429, 3.2), (2.925, -0.2429, 3.2)], [], [(8, 1, 3, 9), (9, 3, 7, 10), (10, 7, 5, 11), (1, 8, 12, 13), (4, 0, 33, 35), (45, 44, 42, 43), (4, 11, 8, 0), (6, 10, 11, 4), (2, 9, 10, 6), (0, 8, 9, 2), (12, 15, 19, 16), (11, 5, 14, 15), (5, 1, 13, 14), (8, 11, 15, 12), (19, 18, 22, 23), (14, 13, 17, 18), (15, 14, 18, 19), (13, 12, 16, 17), (21, 20, 24, 25), (17, 16, 20, 21), (16, 19, 23, 20), (18, 17, 21, 22), (24, 27, 31, 28), (20, 23, 27, 24), (22, 21, 25, 26), (23, 22, 26, 27), (31, 30, 29, 28), (26, 25, 29, 30), (27, 26, 30, 31), (25, 24, 28, 29), (35, 33, 37, 39), (2, 6, 34, 32), (0, 2, 32, 33), (6, 4, 35, 34), (36, 38, 39, 37), (32, 34, 38, 36), (34, 35, 39, 38), (33, 32, 36, 37), (42, 41, 40, 43), (47, 46, 40, 41), (46, 45, 51, 50), (44, 47, 41, 42), (7, 3, 47, 44), (1, 5, 45, 46), (3, 1, 46, 47), (5, 7, 44, 45), (48, 49, 53, 52), (45, 43, 48, 51), (43, 40, 49, 48), (40, 46, 50, 49), (55, 52, 56, 59), (50, 51, 55, 54), (49, 50, 54, 53), (51, 48, 52, 55), (59, 56, 60, 63), (52, 53, 57, 56), (54, 55, 59, 58), (53, 54, 58, 57), (62, 63, 67, 66), (56, 57, 61, 60), (58, 59, 63, 62), (57, 58, 62, 61), (66, 67, 64, 65), (61, 62, 66, 65), (63, 60, 64, 67), (60, 61, 65, 64)])
_uv = me_cube_007.uv_layers.new(name='UVMap')
_uv.uv.foreach_set('vector', [0.5254, 0.0, 0.625, 0.0, 0.625, 0.25, 0.5254, 0.25, 0.5254, 0.25, 0.625, 0.25, 0.625, 0.5, 0.5254, 0.5, 0.5254, 0.5, 0.625, 0.5, 0.625, 0.75, 0.5254, 0.75, 0.625, 0.0, 0.5254, 0.0, 0.5254, 0.0, 0.625, 0.0, 0.375, 0.75, 0.375, 1.0, 0.375, 1.0, 0.375, 0.75, 0.625, 0.75, 0.625, 0.5, 0.625, 0.5, 0.625, 0.75, 0.375, 0.75, 0.5254, 0.75, 0.5254, 1.0, 0.375, 1.0, 0.375, 0.5, 0.5254, 0.5, 0.5254, 0.75, 0.375, 0.75, 0.375, 0.25, 0.5254, 0.25, 0.5254, 0.5, 0.375, 0.5, 0.375, 0.0, 0.5254, 0.0, 0.5254, 0.25, 0.375, 0.25, 0.5254, 1.0, 0.5254, 0.75, 0.5254, 0.75, 0.5254, 1.0, 0.5254, 0.75, 0.625, 0.75, 0.625, 0.75, 0.5254, 0.75, 0.625, 0.75, 0.875, 0.75, 0.875, 0.75, 0.625, 0.75, 0.5254, 1.0, 0.5254, 0.75, 0.5254, 0.75, 0.5254, 1.0, 0.5254, 0.75, 0.625, 0.75, 0.625, 0.75, 0.5254, 0.75, 0.625, 0.75, 0.875, 0.75, 0.875, 0.75, 0.625, 0.75, 0.5254, 0.75, 0.625, 0.75, 0.625, 0.75, 0.5254, 0.75, 0.625, 0.0, 0.5254, 0.0, 0.5254, 0.0, 0.625, 0.0, 0.625, 0.0, 0.5254, 0.0, 0.5254, 0.0, 0.625, 0.0, 0.625, 0.0, 0.5254, 0.0, 0.5254, 0.0, 0.625, 0.0, 0.5254, 1.0, 0.5254, 0.75, 0.5254, 0.75, 0.5254, 1.0, 0.625, 0.75, 0.875, 0.75, 0.875, 0.75, 0.625, 0.75, 0.5254, 1.0, 0.5254, 0.75, 0.5254, 0.75, 0.5254, 1.0, 0.5254, 1.0, 0.5254, 0.75, 0.5254, 0.75, 0.5254, 1.0, 0.625, 0.75, 0.875, 0.75, 0.875, 0.75, 0.625, 0.75, 0.5254, 0.75, 0.625, 0.75, 0.625, 0.75, 0.5254, 0.75, 0.5254, 0.75, 0.625, 0.75, 0.625, 1.0, 0.5254, 1.0, 0.625, 0.75, 0.875, 0.75, 0.875, 0.75, 0.625, 0.75, 0.5254, 0.75, 0.625, 0.75, 0.625, 0.75, 0.5254, 0.75, 0.625, 0.0, 0.5254, 0.0, 0.5254, 0.0, 0.625, 0.0, 0.375, 0.75, 0.375, 1.0, 0.375, 1.0, 0.375, 0.75, 0.375, 0.25, 0.375, 0.5, 0.375, 0.5, 0.375, 0.25, 0.375, 0.0, 0.375, 0.25, 0.375, 0.25, 0.375, 0.0, 0.375, 0.5, 0.375, 0.75, 0.375, 0.75, 0.375, 0.5, 0.125, 0.5, 0.375, 0.5, 0.375, 0.75, 0.125, 0.75, 0.375, 0.25, 0.375, 0.5, 0.375, 0.5, 0.375, 0.25, 0.375, 0.5, 0.375, 0.75, 0.375, 0.75, 0.375, 0.5, 0.375, 0.0, 0.375, 0.25, 0.375, 0.25, 0.375, 0.0, 0.625, 0.5, 0.875, 0.5, 0.875, 0.75, 0.625, 0.75, 0.625, 0.25, 0.625, 0.0, 0.625, 0.0, 0.625, 0.25, 0.875, 0.75, 0.625, 0.75, 0.625, 0.75, 0.875, 0.75, 0.625, 0.5, 0.625, 0.25, 0.625, 0.25, 0.625, 0.5, 0.625, 0.5, 0.625, 0.25, 0.625, 0.25, 0.625, 0.5, 0.875, 0.75, 0.625, 0.75, 0.625, 0.75, 0.875, 0.75, 0.625, 0.25, 0.625, 0.0, 0.625, 0.0, 0.625, 0.25, 0.625, 0.75, 0.625, 0.5, 0.625, 0.5, 0.625, 0.75, 0.625, 0.75, 0.875, 0.75, 0.875, 0.75, 0.625, 0.75, 0.625, 0.75, 0.625, 0.75, 0.625, 0.75, 0.625, 0.75, 0.625, 0.75, 0.875, 0.75, 0.875, 0.75, 0.625, 0.75, 0.625, 0.0, 0.625, 0.0, 0.625, 0.0, 0.625, 0.0, 0.625, 0.75, 0.625, 0.75, 0.625, 0.75, 0.625, 0.75, 0.875, 0.75, 0.625, 0.75, 0.625, 0.75, 0.875, 0.75, 0.625, 0.0, 0.625, 0.0, 0.625, 0.0, 0.625, 0.0, 0.625, 0.75, 0.625, 0.75, 0.625, 0.75, 0.625, 0.75, 0.625, 0.75, 0.625, 0.75, 0.625, 0.75, 0.625, 0.75, 0.625, 0.75, 0.875, 0.75, 0.875, 0.75, 0.625, 0.75, 0.875, 0.75, 0.625, 0.75, 0.625, 0.75, 0.875, 0.75, 0.625, 0.0, 0.625, 0.0, 0.625, 0.0, 0.625, 0.0, 0.875, 0.75, 0.625, 0.75, 0.625, 0.75, 0.875, 0.75, 0.625, 0.75, 0.875, 0.75, 0.875, 0.75, 0.625, 0.75, 0.875, 0.75, 0.625, 0.75, 0.625, 0.75, 0.875, 0.75, 0.625, 0.0, 0.625, 0.0, 0.625, 0.0, 0.625, 0.0, 0.875, 0.75, 0.625, 0.75, 0.625, 0.75, 0.875, 0.75, 0.625, 0.0, 0.625, 0.0, 0.625, 0.0, 0.625, 0.0, 0.625, 0.75, 0.625, 0.75, 0.625, 0.75, 0.625, 0.75, 0.625, 0.75, 0.875, 0.75, 0.875, 0.75, 0.625, 0.75])
me_cube_007.update()
me_cube_008 = bpy.data.meshes.new('Cube.008')
me_cube_008.from_pydata([(-2.276, -0.7983, -0.04424), (-2.276, -0.7983, 0.04424), (-2.276, 0.7983, -0.04424), (-2.276, 0.7983, 0.04424), (2.276, -0.7983, -0.04424), (2.276, -0.7983, 0.04424), (2.276, 0.7983, -0.04424), (2.276, 0.7983, 0.04424), (-2.276, 0.6843, -0.04424), (-2.276, 0.6843, 0.04424), (2.276, 0.6843, -0.04424), (2.276, 0.6843, 0.04424), (2.276, 0.7983, -0.1078), (-2.276, 0.7983, -0.1078), (2.276, 0.6843, -0.1078), (-2.276, 0.6843, -0.1078)], [], [(8, 9, 3, 2), (2, 3, 7, 6), (10, 11, 5, 4), (4, 5, 1, 0), (8, 10, 4, 0), (11, 9, 1, 5), (7, 3, 9, 11), (6, 10, 14, 12), (6, 7, 11, 10), (0, 1, 9, 8), (13, 12, 14, 15), (8, 2, 13, 15), (10, 8, 15, 14), (2, 6, 12, 13)])
_uv = me_cube_008.uv_layers.new(name='UVMap')
_uv.uv.foreach_set('vector', [0.375, 0.2321, 0.625, 0.2321, 0.625, 0.25, 0.375, 0.25, 0.375, 0.25, 0.625, 0.25, 0.625, 0.5, 0.375, 0.5, 0.375, 0.5179, 0.625, 0.5179, 0.625, 0.75, 0.375, 0.75, 0.375, 0.75, 0.625, 0.75, 0.625, 1.0, 0.375, 1.0, 0.125, 0.5179, 0.375, 0.5179, 0.375, 0.75, 0.125, 0.75, 0.625, 0.5179, 0.875, 0.5179, 0.875, 0.75, 0.625, 0.75, 0.625, 0.5, 0.875, 0.5, 0.875, 0.5179, 0.625, 0.5179, 0.375, 0.5, 0.375, 0.5179, 0.375, 0.5179, 0.375, 0.5, 0.375, 0.5, 0.625, 0.5, 0.625, 0.5179, 0.375, 0.5179, 0.375, 0.0, 0.625, 0.0, 0.625, 0.2321, 0.375, 0.2321, 0.125, 0.5, 0.375, 0.5, 0.375, 0.5179, 0.125, 0.5179, 0.375, 0.2321, 0.375, 0.25, 0.375, 0.25, 0.375, 0.2321, 0.375, 0.5179, 0.125, 0.5179, 0.125, 0.5179, 0.375, 0.5179, 0.375, 0.25, 0.375, 0.5, 0.375, 0.5, 0.375, 0.25])
me_cube_008.update()
me_cube_009 = bpy.data.meshes.new('Cube.009')
me_cube_009.from_pydata([(-2.276, -0.7983, -0.04424), (-2.276, -0.7983, 0.04424), (-2.276, 0.7983, -0.04424), (-2.276, 0.7983, 0.04424), (2.276, -0.7983, -0.04424), (2.276, -0.7983, 0.04424), (2.276, 0.7983, -0.04424), (2.276, 0.7983, 0.04424), (-2.276, 0.6843, -0.04424), (-2.276, 0.6843, 0.04424), (2.276, 0.6843, -0.04424), (2.276, 0.6843, 0.04424), (2.276, 0.7983, -0.1078), (-2.276, 0.7983, -0.1078), (2.276, 0.6843, -0.1078), (-2.276, 0.6843, -0.1078)], [], [(8, 9, 3, 2), (2, 3, 7, 6), (10, 11, 5, 4), (4, 5, 1, 0), (8, 10, 4, 0), (11, 9, 1, 5), (7, 3, 9, 11), (6, 10, 14, 12), (6, 7, 11, 10), (0, 1, 9, 8), (13, 12, 14, 15), (8, 2, 13, 15), (10, 8, 15, 14), (2, 6, 12, 13)])
_uv = me_cube_009.uv_layers.new(name='UVMap')
_uv.uv.foreach_set('vector', [0.375, 0.2321, 0.625, 0.2321, 0.625, 0.25, 0.375, 0.25, 0.375, 0.25, 0.625, 0.25, 0.625, 0.5, 0.375, 0.5, 0.375, 0.5179, 0.625, 0.5179, 0.625, 0.75, 0.375, 0.75, 0.375, 0.75, 0.625, 0.75, 0.625, 1.0, 0.375, 1.0, 0.125, 0.5179, 0.375, 0.5179, 0.375, 0.75, 0.125, 0.75, 0.625, 0.5179, 0.875, 0.5179, 0.875, 0.75, 0.625, 0.75, 0.625, 0.5, 0.875, 0.5, 0.875, 0.5179, 0.625, 0.5179, 0.375, 0.5, 0.375, 0.5179, 0.375, 0.5179, 0.375, 0.5, 0.375, 0.5, 0.625, 0.5, 0.625, 0.5179, 0.375, 0.5179, 0.375, 0.0, 0.625, 0.0, 0.625, 0.2321, 0.375, 0.2321, 0.125, 0.5, 0.375, 0.5, 0.375, 0.5179, 0.125, 0.5179, 0.375, 0.2321, 0.375, 0.25, 0.375, 0.25, 0.375, 0.2321, 0.375, 0.5179, 0.125, 0.5179, 0.125, 0.5179, 0.375, 0.5179, 0.375, 0.25, 0.375, 0.5, 0.375, 0.5, 0.375, 0.25])
me_cube_009.update()
me_cube_010 = bpy.data.meshes.new('Cube.010')
me_cube_010.from_pydata([(-2.276, -0.7983, -0.04424), (-2.276, -0.7983, 0.04424), (-2.276, 0.7983, -0.04424), (-2.276, 0.7983, 0.04424), (2.276, -0.7983, -0.04424), (2.276, -0.7983, 0.04424), (2.276, 0.7983, -0.04424), (2.276, 0.7983, 0.04424), (-2.276, 0.6843, -0.04424), (-2.276, 0.6843, 0.04424), (2.276, 0.6843, -0.04424), (2.276, 0.6843, 0.04424), (2.276, 0.7983, -0.1078), (-2.276, 0.7983, -0.1078), (2.276, 0.6843, -0.1078), (-2.276, 0.6843, -0.1078)], [], [(8, 9, 3, 2), (2, 3, 7, 6), (10, 11, 5, 4), (4, 5, 1, 0), (8, 10, 4, 0), (11, 9, 1, 5), (7, 3, 9, 11), (6, 10, 14, 12), (6, 7, 11, 10), (0, 1, 9, 8), (13, 12, 14, 15), (8, 2, 13, 15), (10, 8, 15, 14), (2, 6, 12, 13)])
_uv = me_cube_010.uv_layers.new(name='UVMap')
_uv.uv.foreach_set('vector', [0.375, 0.2321, 0.625, 0.2321, 0.625, 0.25, 0.375, 0.25, 0.375, 0.25, 0.625, 0.25, 0.625, 0.5, 0.375, 0.5, 0.375, 0.5179, 0.625, 0.5179, 0.625, 0.75, 0.375, 0.75, 0.375, 0.75, 0.625, 0.75, 0.625, 1.0, 0.375, 1.0, 0.125, 0.5179, 0.375, 0.5179, 0.375, 0.75, 0.125, 0.75, 0.625, 0.5179, 0.875, 0.5179, 0.875, 0.75, 0.625, 0.75, 0.625, 0.5, 0.875, 0.5, 0.875, 0.5179, 0.625, 0.5179, 0.375, 0.5, 0.375, 0.5179, 0.375, 0.5179, 0.375, 0.5, 0.375, 0.5, 0.625, 0.5, 0.625, 0.5179, 0.375, 0.5179, 0.375, 0.0, 0.625, 0.0, 0.625, 0.2321, 0.375, 0.2321, 0.125, 0.5, 0.375, 0.5, 0.375, 0.5179, 0.125, 0.5179, 0.375, 0.2321, 0.375, 0.25, 0.375, 0.25, 0.375, 0.2321, 0.375, 0.5179, 0.125, 0.5179, 0.125, 0.5179, 0.375, 0.5179, 0.375, 0.25, 0.375, 0.5, 0.375, 0.5, 0.375, 0.25])
me_cube_010.update()
me_cube_011 = bpy.data.meshes.new('Cube.011')
me_cube_011.from_pydata([(-2.276, -0.7983, -0.04424), (-2.276, -0.7983, 0.04424), (-2.276, 0.7983, -0.04424), (-2.276, 0.7983, 0.04424), (2.276, -0.7983, -0.04424), (2.276, -0.7983, 0.04424), (2.276, 0.7983, -0.04424), (2.276, 0.7983, 0.04424), (-2.276, 0.6843, -0.04424), (-2.276, 0.6843, 0.04424), (2.276, 0.6843, -0.04424), (2.276, 0.6843, 0.04424), (2.276, 0.7983, -0.1078), (-2.276, 0.7983, -0.1078), (2.276, 0.6843, -0.1078), (-2.276, 0.6843, -0.1078)], [], [(8, 9, 3, 2), (2, 3, 7, 6), (10, 11, 5, 4), (4, 5, 1, 0), (8, 10, 4, 0), (11, 9, 1, 5), (7, 3, 9, 11), (6, 10, 14, 12), (6, 7, 11, 10), (0, 1, 9, 8), (13, 12, 14, 15), (8, 2, 13, 15), (10, 8, 15, 14), (2, 6, 12, 13)])
_uv = me_cube_011.uv_layers.new(name='UVMap')
_uv.uv.foreach_set('vector', [0.375, 0.2321, 0.625, 0.2321, 0.625, 0.25, 0.375, 0.25, 0.375, 0.25, 0.625, 0.25, 0.625, 0.5, 0.375, 0.5, 0.375, 0.5179, 0.625, 0.5179, 0.625, 0.75, 0.375, 0.75, 0.375, 0.75, 0.625, 0.75, 0.625, 1.0, 0.375, 1.0, 0.125, 0.5179, 0.375, 0.5179, 0.375, 0.75, 0.125, 0.75, 0.625, 0.5179, 0.875, 0.5179, 0.875, 0.75, 0.625, 0.75, 0.625, 0.5, 0.875, 0.5, 0.875, 0.5179, 0.625, 0.5179, 0.375, 0.5, 0.375, 0.5179, 0.375, 0.5179, 0.375, 0.5, 0.375, 0.5, 0.625, 0.5, 0.625, 0.5179, 0.375, 0.5179, 0.375, 0.0, 0.625, 0.0, 0.625, 0.2321, 0.375, 0.2321, 0.125, 0.5, 0.375, 0.5, 0.375, 0.5179, 0.125, 0.5179, 0.375, 0.2321, 0.375, 0.25, 0.375, 0.25, 0.375, 0.2321, 0.375, 0.5179, 0.125, 0.5179, 0.125, 0.5179, 0.375, 0.5179, 0.375, 0.25, 0.375, 0.5, 0.375, 0.5, 0.375, 0.25])
me_cube_011.update()
me_cube_012 = bpy.data.meshes.new('Cube.012')
me_cube_012.from_pydata([(-1.819, -1.819, -1.819), (-1.819, -1.819, 1.819), (-1.512, 1.525, -1.786), (-1.512, 1.525, 1.238), (1.819, -1.819, -1.819), (1.819, -1.819, 1.819), (1.512, 1.525, -1.786), (1.512, 1.525, 1.238), (-1.511, -1.819, -1.511), (-1.511, -1.819, 1.511), (1.511, -1.819, 1.511), (1.511, -1.819, -1.511), (-1.511, -1.62, -1.511), (-1.511, -1.62, 1.511), (1.511, -1.62, 1.511), (1.511, -1.62, -1.511)], [], [(0, 1, 3, 2), (2, 3, 7, 6), (6, 7, 5, 4), (1, 0, 8, 9), (2, 6, 4, 0), (7, 3, 1, 5), (9, 8, 12, 13), (0, 4, 11, 8), (5, 1, 9, 10), (4, 5, 10, 11), (15, 14, 13, 12), (10, 9, 13, 14), (11, 10, 14, 15), (8, 11, 15, 12)])
_uv = me_cube_012.uv_layers.new(name='UVMap')
_uv.uv.foreach_set('vector', [0.375, 0.0, 0.625, 0.0, 0.625, 0.25, 0.375, 0.25, 0.375, 0.25, 0.625, 0.25, 0.625, 0.5, 0.375, 0.5, 0.375, 0.5, 0.625, 0.5, 0.625, 0.75, 0.375, 0.75, 0.625, 0.0, 0.375, 0.0, 0.375, 0.0, 0.625, 0.0, 0.125, 0.5, 0.375, 0.5, 0.375, 0.75, 0.125, 0.75, 0.625, 0.5, 0.875, 0.5, 0.875, 0.75, 0.625, 0.75, 0.625, 0.0, 0.375, 0.0, 0.375, 0.0, 0.625, 0.0, 0.125, 0.75, 0.375, 0.75, 0.375, 0.75, 0.125, 0.75, 0.625, 0.75, 0.875, 0.75, 0.875, 0.75, 0.625, 0.75, 0.375, 0.75, 0.625, 0.75, 0.625, 0.75, 0.375, 0.75, 0.375, 0.75, 0.625, 0.75, 0.625, 1.0, 0.375, 1.0, 0.625, 0.75, 0.875, 0.75, 0.875, 0.75, 0.625, 0.75, 0.375, 0.75, 0.625, 0.75, 0.625, 0.75, 0.375, 0.75, 0.125, 0.75, 0.375, 0.75, 0.375, 0.75, 0.125, 0.75])
me_cube_012.update()
me_cube_013 = bpy.data.meshes.new('Cube.013')
me_cube_013.from_pydata([(-2.276, -0.7983, -0.04424), (-2.276, -0.7983, 0.04424), (-2.276, 0.7983, -0.04424), (-2.276, 0.7983, 0.04424), (2.276, -0.7983, -0.04424), (2.276, -0.7983, 0.04424), (2.276, 0.7983, -0.04424), (2.276, 0.7983, 0.04424), (-2.276, 0.6843, -0.04424), (-2.276, 0.6843, 0.04424), (2.276, 0.6843, -0.04424), (2.276, 0.6843, 0.04424), (2.276, 0.7983, -0.1078), (-2.276, 0.7983, -0.1078), (2.276, 0.6843, -0.1078), (-2.276, 0.6843, -0.1078)], [], [(8, 9, 3, 2), (2, 3, 7, 6), (10, 11, 5, 4), (4, 5, 1, 0), (8, 10, 4, 0), (11, 9, 1, 5), (7, 3, 9, 11), (6, 10, 14, 12), (6, 7, 11, 10), (0, 1, 9, 8), (13, 12, 14, 15), (8, 2, 13, 15), (10, 8, 15, 14), (2, 6, 12, 13)])
_uv = me_cube_013.uv_layers.new(name='UVMap')
_uv.uv.foreach_set('vector', [0.375, 0.2321, 0.625, 0.2321, 0.625, 0.25, 0.375, 0.25, 0.375, 0.25, 0.625, 0.25, 0.625, 0.5, 0.375, 0.5, 0.375, 0.5179, 0.625, 0.5179, 0.625, 0.75, 0.375, 0.75, 0.375, 0.75, 0.625, 0.75, 0.625, 1.0, 0.375, 1.0, 0.125, 0.5179, 0.375, 0.5179, 0.375, 0.75, 0.125, 0.75, 0.625, 0.5179, 0.875, 0.5179, 0.875, 0.75, 0.625, 0.75, 0.625, 0.5, 0.875, 0.5, 0.875, 0.5179, 0.625, 0.5179, 0.375, 0.5, 0.375, 0.5179, 0.375, 0.5179, 0.375, 0.5, 0.375, 0.5, 0.625, 0.5, 0.625, 0.5179, 0.375, 0.5179, 0.375, 0.0, 0.625, 0.0, 0.625, 0.2321, 0.375, 0.2321, 0.125, 0.5, 0.375, 0.5, 0.375, 0.5179, 0.125, 0.5179, 0.375, 0.2321, 0.375, 0.25, 0.375, 0.25, 0.375, 0.2321, 0.375, 0.5179, 0.125, 0.5179, 0.125, 0.5179, 0.375, 0.5179, 0.375, 0.25, 0.375, 0.5, 0.375, 0.5, 0.375, 0.25])
me_cube_013.update()
me_cube_014 = bpy.data.meshes.new('Cube.014')
me_cube_014.from_pydata([(-1.819, -1.819, -1.819), (-1.819, -1.819, 1.819), (-1.512, 1.525, -1.786), (-1.512, 1.525, 1.238), (1.819, -1.819, -1.819), (1.819, -1.819, 1.819), (1.512, 1.525, -1.786), (1.512, 1.525, 1.238), (-1.511, -1.819, -1.511), (-1.511, -1.819, 1.511), (1.511, -1.819, 1.511), (1.511, -1.819, -1.511), (-1.511, -1.62, -1.511), (-1.511, -1.62, 1.511), (1.511, -1.62, 1.511), (1.511, -1.62, -1.511)], [], [(0, 1, 3, 2), (2, 3, 7, 6), (6, 7, 5, 4), (1, 0, 8, 9), (2, 6, 4, 0), (7, 3, 1, 5), (9, 8, 12, 13), (0, 4, 11, 8), (5, 1, 9, 10), (4, 5, 10, 11), (15, 14, 13, 12), (10, 9, 13, 14), (11, 10, 14, 15), (8, 11, 15, 12)])
_uv = me_cube_014.uv_layers.new(name='UVMap')
_uv.uv.foreach_set('vector', [0.375, 0.0, 0.625, 0.0, 0.625, 0.25, 0.375, 0.25, 0.375, 0.25, 0.625, 0.25, 0.625, 0.5, 0.375, 0.5, 0.375, 0.5, 0.625, 0.5, 0.625, 0.75, 0.375, 0.75, 0.625, 0.0, 0.375, 0.0, 0.375, 0.0, 0.625, 0.0, 0.125, 0.5, 0.375, 0.5, 0.375, 0.75, 0.125, 0.75, 0.625, 0.5, 0.875, 0.5, 0.875, 0.75, 0.625, 0.75, 0.625, 0.0, 0.375, 0.0, 0.375, 0.0, 0.625, 0.0, 0.125, 0.75, 0.375, 0.75, 0.375, 0.75, 0.125, 0.75, 0.625, 0.75, 0.875, 0.75, 0.875, 0.75, 0.625, 0.75, 0.375, 0.75, 0.625, 0.75, 0.625, 0.75, 0.375, 0.75, 0.375, 0.75, 0.625, 0.75, 0.625, 1.0, 0.375, 1.0, 0.625, 0.75, 0.875, 0.75, 0.875, 0.75, 0.625, 0.75, 0.375, 0.75, 0.625, 0.75, 0.625, 0.75, 0.375, 0.75, 0.125, 0.75, 0.375, 0.75, 0.375, 0.75, 0.125, 0.75])
me_cube_014.update()
me_cube_015 = bpy.data.meshes.new('Cube.015')
me_cube_015.from_pydata([(-1.819, -1.819, -1.819), (-1.819, -1.819, 1.819), (-1.512, 1.525, -1.786), (-1.512, 1.525, 1.238), (1.819, -1.819, -1.819), (1.819, -1.819, 1.819), (1.512, 1.525, -1.786), (1.512, 1.525, 1.238), (-1.511, -1.819, -1.511), (-1.511, -1.819, 1.511), (1.511, -1.819, 1.511), (1.511, -1.819, -1.511), (-1.511, -1.62, -1.511), (-1.511, -1.62, 1.511), (1.511, -1.62, 1.511), (1.511, -1.62, -1.511)], [], [(0, 1, 3, 2), (2, 3, 7, 6), (6, 7, 5, 4), (1, 0, 8, 9), (2, 6, 4, 0), (7, 3, 1, 5), (9, 8, 12, 13), (0, 4, 11, 8), (5, 1, 9, 10), (4, 5, 10, 11), (15, 14, 13, 12), (10, 9, 13, 14), (11, 10, 14, 15), (8, 11, 15, 12)])
_uv = me_cube_015.uv_layers.new(name='UVMap')
_uv.uv.foreach_set('vector', [0.375, 0.0, 0.625, 0.0, 0.625, 0.25, 0.375, 0.25, 0.375, 0.25, 0.625, 0.25, 0.625, 0.5, 0.375, 0.5, 0.375, 0.5, 0.625, 0.5, 0.625, 0.75, 0.375, 0.75, 0.625, 0.0, 0.375, 0.0, 0.375, 0.0, 0.625, 0.0, 0.125, 0.5, 0.375, 0.5, 0.375, 0.75, 0.125, 0.75, 0.625, 0.5, 0.875, 0.5, 0.875, 0.75, 0.625, 0.75, 0.625, 0.0, 0.375, 0.0, 0.375, 0.0, 0.625, 0.0, 0.125, 0.75, 0.375, 0.75, 0.375, 0.75, 0.125, 0.75, 0.625, 0.75, 0.875, 0.75, 0.875, 0.75, 0.625, 0.75, 0.375, 0.75, 0.625, 0.75, 0.625, 0.75, 0.375, 0.75, 0.375, 0.75, 0.625, 0.75, 0.625, 1.0, 0.375, 1.0, 0.625, 0.75, 0.875, 0.75, 0.875, 0.75, 0.625, 0.75, 0.375, 0.75, 0.625, 0.75, 0.625, 0.75, 0.375, 0.75, 0.125, 0.75, 0.375, 0.75, 0.375, 0.75, 0.125, 0.75])
me_cube_015.update()
me_cube_016 = bpy.data.meshes.new('Cube.016')
me_cube_016.from_pydata([(-2.276, -0.7983, -0.04424), (-2.276, -0.7983, 0.04424), (-2.276, 0.7983, -0.04424), (-2.276, 0.7983, 0.04424), (2.276, -0.7983, -0.04424), (2.276, -0.7983, 0.04424), (2.276, 0.7983, -0.04424), (2.276, 0.7983, 0.04424), (-2.276, 0.6843, -0.04424), (-2.276, 0.6843, 0.04424), (2.276, 0.6843, -0.04424), (2.276, 0.6843, 0.04424), (2.276, 0.7983, -0.1078), (-2.276, 0.7983, -0.1078), (2.276, 0.6843, -0.1078), (-2.276, 0.6843, -0.1078)], [], [(8, 9, 3, 2), (2, 3, 7, 6), (10, 11, 5, 4), (4, 5, 1, 0), (8, 10, 4, 0), (11, 9, 1, 5), (7, 3, 9, 11), (6, 10, 14, 12), (6, 7, 11, 10), (0, 1, 9, 8), (13, 12, 14, 15), (8, 2, 13, 15), (10, 8, 15, 14), (2, 6, 12, 13)])
_uv = me_cube_016.uv_layers.new(name='UVMap')
_uv.uv.foreach_set('vector', [0.375, 0.2321, 0.625, 0.2321, 0.625, 0.25, 0.375, 0.25, 0.375, 0.25, 0.625, 0.25, 0.625, 0.5, 0.375, 0.5, 0.375, 0.5179, 0.625, 0.5179, 0.625, 0.75, 0.375, 0.75, 0.375, 0.75, 0.625, 0.75, 0.625, 1.0, 0.375, 1.0, 0.125, 0.5179, 0.375, 0.5179, 0.375, 0.75, 0.125, 0.75, 0.625, 0.5179, 0.875, 0.5179, 0.875, 0.75, 0.625, 0.75, 0.625, 0.5, 0.875, 0.5, 0.875, 0.5179, 0.625, 0.5179, 0.375, 0.5, 0.375, 0.5179, 0.375, 0.5179, 0.375, 0.5, 0.375, 0.5, 0.625, 0.5, 0.625, 0.5179, 0.375, 0.5179, 0.375, 0.0, 0.625, 0.0, 0.625, 0.2321, 0.375, 0.2321, 0.125, 0.5, 0.375, 0.5, 0.375, 0.5179, 0.125, 0.5179, 0.375, 0.2321, 0.375, 0.25, 0.375, 0.25, 0.375, 0.2321, 0.375, 0.5179, 0.125, 0.5179, 0.125, 0.5179, 0.375, 0.5179, 0.375, 0.25, 0.375, 0.5, 0.375, 0.5, 0.375, 0.25])
me_cube_016.update()
me_cube_017 = bpy.data.meshes.new('Cube.017')
me_cube_017.from_pydata([(-0.7306, -1.149, -0.2938), (-0.7487, -1.193, -0.25), (-1.149, -0.7306, -0.2938), (-1.193, -0.7487, -0.25), (-1.149, -0.7306, 0.2938), (-1.193, -0.7487, 0.25), (-0.7306, -1.149, 0.2938), (-0.7487, -1.193, 0.25), (-1.149, 0.7306, -0.2938), (-1.193, 0.7487, -0.25), (-0.7306, 1.149, -0.2938), (-0.7487, 1.193, -0.25), (-0.7306, 1.149, 0.2938), (-0.7487, 1.193, 0.25), (-1.149, 0.7306, 0.2938), (-1.193, 0.7487, 0.25), (1.149, -0.7306, -0.2938), (1.193, -0.7487, -0.25), (0.7306, -1.149, -0.2938), (0.7487, -1.193, -0.25), (0.7306, -1.149, 0.2938), (0.7487, -1.193, 0.25), (1.149, -0.7306, 0.2938), (1.193, -0.7487, 0.25), (0.7306, 1.149, -0.2938), (0.7487, 1.193, -0.25), (1.149, 0.7306, -0.2938), (1.193, 0.7487, -0.25), (1.149, 0.7306, 0.2938), (1.193, 0.7487, 0.25), (0.7306, 1.149, 0.2938), (0.7487, 1.193, 0.25)], [], [(3, 5, 15, 9), (29, 27, 25, 31), (13, 11, 9, 15), (28, 30, 12, 14, 4, 6, 20, 22), (21, 19, 17, 23), (19, 21, 7, 1), (11, 13, 31, 25), (27, 29, 23, 17), (1, 7, 5, 3), (2, 0, 1, 3), (6, 4, 5, 7), (14, 12, 13, 15), (10, 8, 9, 11), (30, 28, 29, 31), (26, 24, 25, 27), (22, 20, 21, 23), (18, 16, 17, 19), (3, 9, 8, 2), (11, 25, 24, 10), (27, 17, 16, 26), (19, 1, 0, 18), (4, 14, 15, 5), (20, 6, 7, 21), (23, 29, 28, 22), (31, 13, 12, 30), (8, 10, 24, 26, 16, 18, 0, 2)])
_uv = me_cube_017.uv_layers.new(name='UVMap')
_uv.uv.foreach_set('vector', [0.3936, 0.04654, 0.6064, 0.04654, 0.6064, 0.2035, 0.3936, 0.2035, 0.6064, 0.5465, 0.3936, 0.5465, 0.3936, 0.4535, 0.6064, 0.4535, 0.6064, 0.2965, 0.3936, 0.2965, 0.3936, 0.2035, 0.6064, 0.2035, 0.6296, 0.5484, 0.6734, 0.5046, 0.8266, 0.5046, 0.8704, 0.5484, 0.8704, 0.7016, 0.8266, 0.7454, 0.6734, 0.7454, 0.6296, 0.7016, 0.6064, 0.7965, 0.3936, 0.7965, 0.3936, 0.7035, 0.6064, 0.7035, 0.3936, 0.7965, 0.6064, 0.7965, 0.6064, 0.9535, 0.3936, 0.9535, 0.3936, 0.2965, 0.6064, 0.2965, 0.6064, 0.4535, 0.3936, 0.4535, 0.3936, 0.5465, 0.6064, 0.5465, 0.6064, 0.7035, 0.3936, 0.7035, 0.3936, 0.0, 0.6064, 0.0, 0.6064, 0.04654, 0.3936, 0.04654, 0.1296, 0.7016, 0.1734, 0.7454, 0.1715, 0.75, 0.125, 0.7035, 0.8266, 0.7454, 0.8704, 0.7016, 0.875, 0.7035, 0.8285, 0.75, 0.8704, 0.5484, 0.8266, 0.5046, 0.8285, 0.5, 0.875, 0.5465, 0.1734, 0.5046, 0.1296, 0.5484, 0.125, 0.5465, 0.1715, 0.5, 0.6734, 0.5046, 0.6296, 0.5484, 0.625, 0.5465, 0.6715, 0.5, 0.3704, 0.5484, 0.3266, 0.5046, 0.3285, 0.5, 0.375, 0.5465, 0.6296, 0.7016, 0.6734, 0.7454, 0.6715, 0.75, 0.625, 0.7035, 0.3266, 0.7454, 0.3704, 0.7016, 0.375, 0.7035, 0.3285, 0.75, 0.125, 0.7035, 0.125, 0.5465, 0.1296, 0.5484, 0.1296, 0.7016, 0.1715, 0.5, 0.3285, 0.5, 0.3266, 0.5046, 0.1734, 0.5046, 0.3936, 0.5465, 0.3936, 0.7035, 0.3704, 0.7016, 0.3704, 0.5484, 0.3285, 0.75, 0.1715, 0.75, 0.1734, 0.7454, 0.3266, 0.7454, 0.8704, 0.7016, 0.8704, 0.5484, 0.875, 0.5465, 0.875, 0.7035, 0.6734, 0.7454, 0.8266, 0.7454, 0.8285, 0.75, 0.6715, 0.75, 0.6064, 0.7035, 0.6064, 0.5465, 0.6296, 0.5484, 0.6296, 0.7016, 0.6715, 0.5, 0.8285, 0.5, 0.8266, 0.5046, 0.6734, 0.5046, 0.1296, 0.5484, 0.1734, 0.5046, 0.3266, 0.5046, 0.3704, 0.5484, 0.3704, 0.7016, 0.3266, 0.7454, 0.1734, 0.7454, 0.1296, 0.7016])
me_cube_017.update()
me_cube_018 = bpy.data.meshes.new('Cube.018')
me_cube_018.from_pydata([(-1.214, -2.546, -2.147), (-1.214, -2.546, 2.147), (-1.214, 2.546, -2.147), (-1.214, 2.546, 2.147), (1.214, -2.546, -2.147), (1.214, -2.546, 2.147), (1.214, 2.546, -2.147), (1.214, 2.546, 2.147), (-1.214, -2.546, 2.032), (-1.214, 2.546, 2.032), (1.214, 2.546, 2.032), (1.214, -2.546, 2.032), (-1.214, -2.414, -2.147), (-1.214, -2.414, 2.147), (1.214, -2.414, -2.147), (1.214, -2.414, 2.147), (1.214, -2.414, 2.032), (-1.214, -2.414, 2.032), (-1.214, 2.369, 2.147), (1.214, 2.369, -2.147), (-1.214, 2.369, 2.032), (-1.214, 2.369, -2.147), (1.214, 2.369, 2.147), (1.214, 2.369, 2.032), (-1.081, 2.546, -2.147), (-1.081, 2.546, 2.147), (-1.081, -2.546, -2.147), (-1.081, -2.546, 2.147), (-1.081, -2.546, 2.032), (-1.081, 2.546, 2.032), (-1.081, -2.414, 2.147), (-1.081, -2.414, -2.147), (-1.081, 2.369, -2.147), (-1.081, 2.369, 2.147), (1.078, 2.546, 2.147), (1.078, -2.546, -2.147), (1.078, 2.546, 2.032), (1.078, -2.414, 2.147), (1.078, 2.369, 2.147), (1.078, 2.546, -2.147), (1.078, -2.546, 2.147), (1.078, -2.546, 2.032), (1.078, -2.414, -2.147), (1.078, 2.369, -2.147), (-1.214, -2.414, -2.303), (-1.214, -2.546, -2.303), (-1.081, 2.546, -2.303), (-1.214, 2.546, -2.303), (1.214, 2.369, -2.303), (1.214, 2.546, -2.303), (1.078, -2.546, -2.303), (1.214, -2.546, -2.303), (1.214, -2.414, -2.303), (-1.081, -2.414, -2.303), (-1.214, 2.369, -2.303), (-1.081, 2.369, -2.303), (-1.081, -2.546, -2.303), (1.078, 2.546, -2.303), (1.078, -2.414, -2.303), (1.078, 2.369, -2.303), (-1.214, 2.16, -1.964), (-1.214, -2.205, -1.964), (-1.214, -2.205, 1.849), (-1.214, 2.16, 1.849), (-1.154, 2.16, -1.964), (-1.154, -2.205, -1.964), (-1.154, -2.205, 1.849), (-1.154, 2.16, 1.849)], [], [(20, 18, 3, 9), (36, 34, 7, 10), (16, 15, 5, 11), (28, 27, 1, 8), (21, 2, 47, 54), (30, 13, 1, 27), (26, 28, 8, 0), (14, 16, 11, 4), (39, 36, 10, 6), (21, 20, 9, 2), (0, 8, 17, 12), (19, 23, 16, 14), (33, 18, 13, 30), (43, 19, 14, 42), (23, 22, 15, 16), (8, 1, 13, 17), (10, 7, 22, 23), (43, 39, 57, 59), (25, 3, 18, 33), (6, 10, 23, 19), (17, 20, 63, 62), (17, 13, 18, 20), (34, 25, 33, 38), (2, 24, 46, 47), (21, 32, 31, 12), (38, 33, 30, 37), (2, 9, 29, 24), (35, 41, 28, 26), (37, 30, 27, 40), (24, 32, 55, 46), (41, 40, 27, 28), (9, 3, 25, 29), (11, 5, 40, 41), (15, 37, 40, 5), (4, 11, 41, 35), (22, 38, 37, 15), (7, 34, 38, 22), (24, 39, 43, 32), (32, 43, 42, 31), (24, 29, 36, 39), (31, 42, 35, 26), (29, 25, 34, 36), (58, 52, 51, 50), (57, 49, 48, 59), (47, 46, 55, 54), (44, 53, 56, 45), (42, 14, 52, 58), (19, 43, 59, 48), (12, 31, 53, 44), (6, 19, 48, 49), (14, 4, 51, 52), (0, 12, 44, 45), (35, 42, 58, 50), (26, 0, 45, 56), (31, 26, 56, 53), (32, 21, 54, 55), (39, 6, 49, 57), (4, 35, 50, 51), (62, 63, 67, 66), (12, 17, 62, 61), (21, 12, 61, 60), (20, 21, 60, 63), (65, 66, 67, 64), (60, 61, 65, 64), (63, 60, 64, 67), (61, 62, 66, 65)])
_uv = me_cube_018.uv_layers.new(name='UVMap')
_uv.uv.foreach_set('vector', [0.6183, 0.2413, 0.625, 0.2413, 0.625, 0.25, 0.6183, 0.25, 0.6183, 0.4859, 0.625, 0.4859, 0.625, 0.5, 0.6183, 0.5, 0.6183, 0.7435, 0.625, 0.7435, 0.625, 0.75, 0.6183, 0.75, 0.6183, 0.9863, 0.625, 0.9863, 0.625, 1.0, 0.6183, 1.0, 0.375, 0.2413, 0.375, 0.25, 0.375, 0.25, 0.375, 0.2413, 0.8613, 0.7435, 0.875, 0.7435, 0.875, 0.75, 0.8613, 0.75, 0.375, 0.9863, 0.6183, 0.9863, 0.6183, 1.0, 0.375, 1.0, 0.375, 0.7435, 0.6183, 0.7435, 0.6183, 0.75, 0.375, 0.75, 0.375, 0.4859, 0.6183, 0.4859, 0.6183, 0.5, 0.375, 0.5, 0.375, 0.2413, 0.6183, 0.2413, 0.6183, 0.25, 0.375, 0.25, 0.375, 0.0, 0.6183, 0.0, 0.6183, 0.006502, 0.375, 0.006502, 0.375, 0.5087, 0.6183, 0.5087, 0.6183, 0.7435, 0.375, 0.7435, 0.8613, 0.5087, 0.875, 0.5087, 0.875, 0.7435, 0.8613, 0.7435, 0.3609, 0.5087, 0.375, 0.5087, 0.375, 0.7435, 0.3609, 0.7435, 0.6183, 0.5087, 0.625, 0.5087, 0.625, 0.7435, 0.6183, 0.7435, 0.6183, 0.0, 0.625, 0.0, 0.625, 0.006502, 0.6183, 0.006502, 0.6183, 0.5, 0.625, 0.5, 0.625, 0.5087, 0.6183, 0.5087, 0.3609, 0.5087, 0.3609, 0.5, 0.3609, 0.5, 0.3609, 0.5087, 0.8613, 0.5, 0.875, 0.5, 0.875, 0.5087, 0.8613, 0.5087, 0.375, 0.5, 0.6183, 0.5, 0.6183, 0.5087, 0.375, 0.5087, 0.6183, 0.006502, 0.6183, 0.2413, 0.6183, 0.2413, 0.6183, 0.006502, 0.6183, 0.006502, 0.625, 0.006502, 0.625, 0.2413, 0.6183, 0.2413, 0.6391, 0.5, 0.8613, 0.5, 0.8613, 0.5087, 0.6391, 0.5087, 0.375, 0.25, 0.375, 0.2637, 0.375, 0.2637, 0.375, 0.25, 0.125, 0.5087, 0.1387, 0.5087, 0.1387, 0.7435, 0.125, 0.7435, 0.6391, 0.5087, 0.8613, 0.5087, 0.8613, 0.7435, 0.6391, 0.7435, 0.375, 0.25, 0.6183, 0.25, 0.6183, 0.2637, 0.375, 0.2637, 0.375, 0.7641, 0.6183, 0.7641, 0.6183, 0.9863, 0.375, 0.9863, 0.6391, 0.7435, 0.8613, 0.7435, 0.8613, 0.75, 0.6391, 0.75, 0.1387, 0.5, 0.1387, 0.5087, 0.1387, 0.5087, 0.1387, 0.5, 0.6183, 0.7641, 0.625, 0.7641, 0.625, 0.9863, 0.6183, 0.9863, 0.6183, 0.25, 0.625, 0.25, 0.625, 0.2637, 0.6183, 0.2637, 0.6183, 0.75, 0.625, 0.75, 0.625, 0.7641, 0.6183, 0.7641, 0.625, 0.7435, 0.6391, 0.7435, 0.6391, 0.75, 0.625, 0.75, 0.375, 0.75, 0.6183, 0.75, 0.6183, 0.7641, 0.375, 0.7641, 0.625, 0.5087, 0.6391, 0.5087, 0.6391, 0.7435, 0.625, 0.7435, 0.625, 0.5, 0.6391, 0.5, 0.6391, 0.5087, 0.625, 0.5087, 0.1387, 0.5, 0.3609, 0.5, 0.3609, 0.5087, 0.1387, 0.5087, 0.1387, 0.5087, 0.3609, 0.5087, 0.3609, 0.7435, 0.1387, 0.7435, 0.375, 0.2637, 0.6183, 0.2637, 0.6183, 0.4859, 0.375, 0.4859, 0.1387, 0.7435, 0.3609, 0.7435, 0.3609, 0.75, 0.1387, 0.75, 0.6183, 0.2637, 0.625, 0.2637, 0.625, 0.4859, 0.6183, 0.4859, 0.3609, 0.7435, 0.375, 0.7435, 0.375, 0.75, 0.3609, 0.75, 0.3609, 0.5, 0.375, 0.5, 0.375, 0.5087, 0.3609, 0.5087, 0.125, 0.5, 0.1387, 0.5, 0.1387, 0.5087, 0.125, 0.5087, 0.125, 0.7435, 0.1387, 0.7435, 0.1387, 0.75, 0.125, 0.75, 0.3609, 0.7435, 0.375, 0.7435, 0.375, 0.7435, 0.3609, 0.7435, 0.375, 0.5087, 0.3609, 0.5087, 0.3609, 0.5087, 0.375, 0.5087, 0.125, 0.7435, 0.1387, 0.7435, 0.1387, 0.7435, 0.125, 0.7435, 0.375, 0.5, 0.375, 0.5087, 0.375, 0.5087, 0.375, 0.5, 0.375, 0.7435, 0.375, 0.75, 0.375, 0.75, 0.375, 0.7435, 0.375, 0.0, 0.375, 0.006502, 0.375, 0.006502, 0.375, 0.0, 0.3609, 0.75, 0.3609, 0.7435, 0.3609, 0.7435, 0.3609, 0.75, 0.375, 0.9863, 0.375, 1.0, 0.375, 1.0, 0.375, 0.9863, 0.1387, 0.7435, 0.1387, 0.75, 0.1387, 0.75, 0.1387, 0.7435, 0.1387, 0.5087, 0.125, 0.5087, 0.125, 0.5087, 0.1387, 0.5087, 0.375, 0.4859, 0.375, 0.5, 0.375, 0.5, 0.375, 0.4859, 0.375, 0.75, 0.375, 0.7641, 0.375, 0.7641, 0.375, 0.75, 0.6183, 0.006502, 0.6183, 0.2413, 0.6183, 0.2413, 0.6183, 0.006502, 0.375, 0.006502, 0.6183, 0.006502, 0.6183, 0.006502, 0.375, 0.006502, 0.125, 0.5087, 0.125, 0.7435, 0.125, 0.7435, 0.125, 0.5087, 0.6183, 0.2413, 0.375, 0.2413, 0.375, 0.2413, 0.6183, 0.2413, 0.375, 0.006502, 0.6183, 0.006502, 0.6183, 0.2413, 0.375, 0.2413, 0.125, 0.5087, 0.125, 0.7435, 0.125, 0.7435, 0.125, 0.5087, 0.6183, 0.2413, 0.375, 0.2413, 0.375, 0.2413, 0.6183, 0.2413, 0.375, 0.006502, 0.6183, 0.006502, 0.6183, 0.006502, 0.375, 0.006502])
me_cube_018.update()
me_cube_019 = bpy.data.meshes.new('Cube.019')
me_cube_019.from_pydata([(-1.194, -2.394, -2.398), (-1.194, -2.513, -2.28), (-1.313, -2.394, -2.28), (-1.194, -2.513, 2.28), (-1.194, -2.394, 2.398), (-1.313, -2.394, 2.28), (-1.194, 2.394, -2.398), (-1.313, 2.394, -2.28), (-1.194, 2.513, -2.28), (-1.194, 2.394, 2.398), (-1.194, 2.513, 2.28), (-1.313, 2.394, 2.28), (1.194, -2.394, -2.398), (1.313, -2.394, -2.28), (1.194, -2.513, -2.28), (1.194, -2.394, 2.398), (1.194, -2.513, 2.28), (1.313, -2.394, 2.28), (1.194, 2.394, -2.398), (1.194, 2.513, -2.28), (1.313, 2.394, -2.28), (1.194, 2.394, 2.398), (1.313, 2.394, 2.28), (1.194, 2.513, 2.28)], [], [(14, 16, 3, 1), (20, 22, 17, 13), (21, 9, 4, 15), (2, 5, 11, 7), (8, 10, 23, 19), (0, 1, 2), (3, 4, 5), (6, 7, 8), (9, 10, 11), (12, 13, 14), (15, 16, 17), (18, 19, 20), (21, 22, 23), (6, 0, 2, 7), (1, 3, 5, 2), (4, 9, 11, 5), (10, 8, 7, 11), (18, 6, 8, 19), (9, 21, 23, 10), (22, 20, 19, 23), (12, 18, 20, 13), (21, 15, 17, 22), (16, 14, 13, 17), (0, 12, 14, 1), (15, 4, 3, 16), (6, 18, 12, 0)])
_uv = me_cube_019.uv_layers.new(name='UVMap')
_uv.uv.foreach_set('vector', [0.3812, 0.7613, 0.6188, 0.7613, 0.6188, 0.9887, 0.3812, 0.9887, 0.3812, 0.5059, 0.6188, 0.5059, 0.6188, 0.7441, 0.3812, 0.7441, 0.6363, 0.5059, 0.8637, 0.5059, 0.8637, 0.7441, 0.6363, 0.7441, 0.3812, 0.005897, 0.6188, 0.005897, 0.6188, 0.2441, 0.3812, 0.2441, 0.3812, 0.2613, 0.6188, 0.2613, 0.6188, 0.4887, 0.3812, 0.4887, 0.1363, 0.7441, 0.1363, 0.75, 0.125, 0.7441, 0.6188, 0.0, 0.625, 0.005897, 0.6188, 0.005897, 0.1363, 0.5059, 0.125, 0.5059, 0.1363, 0.5, 0.625, 0.2441, 0.6188, 0.25, 0.6188, 0.2441, 0.3637, 0.7441, 0.375, 0.7441, 0.3637, 0.75, 0.625, 0.7613, 0.6188, 0.7613, 0.6188, 0.75, 0.3637, 0.5059, 0.3637, 0.5, 0.375, 0.5059, 0.625, 0.4887, 0.6188, 0.5, 0.6188, 0.4887, 0.1363, 0.5059, 0.1363, 0.7441, 0.125, 0.7441, 0.125, 0.5059, 0.3812, 0.0, 0.6188, 0.0, 0.6188, 0.005897, 0.3812, 0.005897, 0.625, 0.005897, 0.625, 0.2441, 0.6188, 0.2441, 0.6188, 0.005897, 0.6188, 0.2613, 0.3812, 0.2613, 0.3812, 0.2441, 0.6188, 0.2441, 0.3637, 0.5059, 0.1363, 0.5059, 0.1363, 0.5, 0.3637, 0.5, 0.625, 0.2613, 0.625, 0.4887, 0.6188, 0.4887, 0.6188, 0.2613, 0.6188, 0.5059, 0.3812, 0.5059, 0.3812, 0.4887, 0.6188, 0.4887, 0.3637, 0.7441, 0.3637, 0.5059, 0.3812, 0.5059, 0.3812, 0.7441, 0.6363, 0.5059, 0.6363, 0.7441, 0.6188, 0.7441, 0.6188, 0.5059, 0.6188, 0.7613, 0.3812, 0.7613, 0.3812, 0.7441, 0.6188, 0.7441, 0.1363, 0.7441, 0.3637, 0.7441, 0.3637, 0.75, 0.1363, 0.75, 0.625, 0.7613, 0.625, 0.9887, 0.6188, 0.9887, 0.6188, 0.7613, 0.1363, 0.5059, 0.3637, 0.5059, 0.3637, 0.7441, 0.1363, 0.7441])
me_cube_019.update()
me_cube_020 = bpy.data.meshes.new('Cube.020')
me_cube_020.from_pydata([(-0.7306, -1.149, -0.2938), (-0.7487, -1.193, -0.25), (-1.149, -0.7306, -0.2938), (-1.193, -0.7487, -0.25), (-1.149, -0.7306, 1.298), (-1.193, -0.7487, 1.255), (-0.7306, -1.149, 1.298), (-0.7487, -1.193, 1.255), (-1.149, 0.7306, -0.2938), (-1.193, 0.7487, -0.25), (-0.7306, 1.149, -0.2938), (-0.7487, 1.193, -0.25), (-0.7306, 1.149, 1.298), (-0.7487, 1.193, 1.255), (-1.149, 0.7306, 1.298), (-1.193, 0.7487, 1.255), (1.149, -0.7306, -0.2938), (1.193, -0.7487, -0.25), (0.7306, -1.149, -0.2938), (0.7487, -1.193, -0.25), (0.7306, -1.149, 1.298), (0.7487, -1.193, 1.255), (1.149, -0.7306, 1.298), (1.193, -0.7487, 1.255), (0.7306, 1.149, -0.2938), (0.7487, 1.193, -0.25), (1.149, 0.7306, -0.2938), (1.193, 0.7487, -0.25), (1.149, 0.7306, 1.298), (1.193, 0.7487, 1.255), (0.7306, 1.149, 1.298), (0.7487, 1.193, 1.255)], [], [(3, 5, 15, 9), (29, 27, 25, 31), (13, 11, 9, 15), (28, 30, 12, 14, 4, 6, 20, 22), (21, 19, 17, 23), (19, 21, 7, 1), (11, 13, 31, 25), (27, 29, 23, 17), (1, 7, 5, 3), (2, 0, 1, 3), (6, 4, 5, 7), (14, 12, 13, 15), (10, 8, 9, 11), (30, 28, 29, 31), (26, 24, 25, 27), (22, 20, 21, 23), (18, 16, 17, 19), (3, 9, 8, 2), (11, 25, 24, 10), (27, 17, 16, 26), (19, 1, 0, 18), (4, 14, 15, 5), (20, 6, 7, 21), (23, 29, 28, 22), (31, 13, 12, 30), (8, 10, 24, 26, 16, 18, 0, 2)])
_uv = me_cube_020.uv_layers.new(name='UVMap')
_uv.uv.foreach_set('vector', [0.3936, 0.04654, 0.6064, 0.04654, 0.6064, 0.2035, 0.3936, 0.2035, 0.6064, 0.5465, 0.3936, 0.5465, 0.3936, 0.4535, 0.6064, 0.4535, 0.6064, 0.2965, 0.3936, 0.2965, 0.3936, 0.2035, 0.6064, 0.2035, 0.6296, 0.5484, 0.6734, 0.5046, 0.8266, 0.5046, 0.8704, 0.5484, 0.8704, 0.7016, 0.8266, 0.7454, 0.6734, 0.7454, 0.6296, 0.7016, 0.6064, 0.7965, 0.3936, 0.7965, 0.3936, 0.7035, 0.6064, 0.7035, 0.3936, 0.7965, 0.6064, 0.7965, 0.6064, 0.9535, 0.3936, 0.9535, 0.3936, 0.2965, 0.6064, 0.2965, 0.6064, 0.4535, 0.3936, 0.4535, 0.3936, 0.5465, 0.6064, 0.5465, 0.6064, 0.7035, 0.3936, 0.7035, 0.3936, 0.0, 0.6064, 0.0, 0.6064, 0.04654, 0.3936, 0.04654, 0.1296, 0.7016, 0.1734, 0.7454, 0.1715, 0.75, 0.125, 0.7035, 0.8266, 0.7454, 0.8704, 0.7016, 0.875, 0.7035, 0.8285, 0.75, 0.8704, 0.5484, 0.8266, 0.5046, 0.8285, 0.5, 0.875, 0.5465, 0.1734, 0.5046, 0.1296, 0.5484, 0.125, 0.5465, 0.1715, 0.5, 0.6734, 0.5046, 0.6296, 0.5484, 0.625, 0.5465, 0.6715, 0.5, 0.3704, 0.5484, 0.3266, 0.5046, 0.3285, 0.5, 0.375, 0.5465, 0.6296, 0.7016, 0.6734, 0.7454, 0.6715, 0.75, 0.625, 0.7035, 0.3266, 0.7454, 0.3704, 0.7016, 0.375, 0.7035, 0.3285, 0.75, 0.125, 0.7035, 0.125, 0.5465, 0.1296, 0.5484, 0.1296, 0.7016, 0.1715, 0.5, 0.3285, 0.5, 0.3266, 0.5046, 0.1734, 0.5046, 0.3936, 0.5465, 0.3936, 0.7035, 0.3704, 0.7016, 0.3704, 0.5484, 0.3285, 0.75, 0.1715, 0.75, 0.1734, 0.7454, 0.3266, 0.7454, 0.8704, 0.7016, 0.8704, 0.5484, 0.875, 0.5465, 0.875, 0.7035, 0.6734, 0.7454, 0.8266, 0.7454, 0.8285, 0.75, 0.6715, 0.75, 0.6064, 0.7035, 0.6064, 0.5465, 0.6296, 0.5484, 0.6296, 0.7016, 0.6715, 0.5, 0.8285, 0.5, 0.8266, 0.5046, 0.6734, 0.5046, 0.1296, 0.5484, 0.1734, 0.5046, 0.3266, 0.5046, 0.3704, 0.5484, 0.3704, 0.7016, 0.3266, 0.7454, 0.1734, 0.7454, 0.1296, 0.7016])
me_cube_020.update()

# ---- objects
ob_cube_001 = bpy.data.objects.new('Cube.001', me_cube_002)
ob_cube = bpy.data.objects.new('Cube', me_cube_003)
ob_cube_002 = bpy.data.objects.new('Cube.002', me_cube_004)
ob_cube_003 = bpy.data.objects.new('Cube.003', me_cube_005)
ob_cube_004 = bpy.data.objects.new('Cube.004', me_cube_006)
ob_cube_005 = bpy.data.objects.new('Cube.005', me_cube_007)
ob_cube_006 = bpy.data.objects.new('Cube.006', me_cube_008)
ob_cube_007 = bpy.data.objects.new('Cube.007', me_cube_009)
ob_cube_008 = bpy.data.objects.new('Cube.008', me_cube_010)
ob_cube_009 = bpy.data.objects.new('Cube.009', me_cube_011)
ob_cube_010 = bpy.data.objects.new('Cube.010', me_cube_012)
ob_cube_011 = bpy.data.objects.new('Cube.011', me_cube_013)
ob_cube_012 = bpy.data.objects.new('Cube.012', me_cube_014)
ob_cube_013 = bpy.data.objects.new('Cube.013', me_cube_015)
ob_cube_014 = bpy.data.objects.new('Cube.014', me_cube_016)
ob_cube_015 = bpy.data.objects.new('Cube.015', me_cube_017)
ob_cube_016 = bpy.data.objects.new('Cube.016', me_cube_018)
ob_cube_017 = bpy.data.objects.new('Cube.017', me_cube_019)
ob_cube_018 = bpy.data.objects.new('Cube.018', me_cube_020)

# ---- transforms, parenting, visibility, modifiers, constraints
ob_cube_001.location = (-11.36, 0.0, 0.8427)
ob_cube.location = (-18.39, 0.0, 0.9761)
ob_cube_002.location = (-31.29, 0.4741, 0.8427)
ob_cube_002.rotation_euler = (0.0, -0.0, 0.3785)
ob_cube_003.location = (-25.25, 0.4741, 0.8427)
ob_cube_003.rotation_euler = (0.0, -0.0, -0.3729)
ob_cube_004.location = (-44.43, -0.08993, 0.8427)
ob_cube_004.rotation_euler = (0.0, -0.0, 0.3785)
ob_cube_005.location = (-38.29, 0.8164, 0.9761)
ob_cube_006.location = (-11.37, -2.508, 0.08526)
ob_cube_006.rotation_euler = (0.04046, -0.0, 0.0)
ob_cube_007.location = (-18.45, -2.508, 0.08526)
ob_cube_007.rotation_euler = (0.04046, -0.0, 0.0)
ob_cube_008.location = (-28.46, -1.512, 0.08526)
ob_cube_008.rotation_euler = (0.04046, -0.0, 0.0)
ob_cube_009.location = (-40.18, -1.512, 0.08526)
ob_cube_009.rotation_euler = (0.04046, -0.0, 0.0)
ob_cube_010.location = (-50.99, 0.0, 1.819)
ob_cube_011.location = (-51.0, -2.99, 0.08526)
ob_cube_011.rotation_euler = (0.04046, -0.0, 0.0)
ob_cube_012.location = (-61.18, 0.0, 1.819)
ob_cube_012.rotation_euler = (0.0, -0.0, 0.3562)
ob_cube_013.location = (-56.43, 0.0, 1.819)
ob_cube_013.rotation_euler = (0.0, -0.0, -0.3526)
ob_cube_014.location = (-58.8, -2.99, 0.08526)
ob_cube_014.rotation_euler = (0.04046, -0.0, 0.0)
ob_cube_015.location = (8.623, 0.0, 0.2938)
ob_cube_016.location = (12.82, 0.0, 2.147)
ob_cube_016.scale = (1.0, 0.9486, 1.0)
ob_cube_017.location = (16.97, 0.0, 2.398)
ob_cube_018.location = (21.46, 0.0, 0.2938)

# ---- collection membership
col_collection.objects.link(ob_cube_001)
col_collection.objects.link(ob_cube)
col_collection.objects.link(ob_cube_002)
col_collection.objects.link(ob_cube_003)
col_collection.objects.link(ob_cube_004)
col_collection.objects.link(ob_cube_005)
col_collection.objects.link(ob_cube_006)
col_collection.objects.link(ob_cube_007)
col_collection.objects.link(ob_cube_008)
col_collection.objects.link(ob_cube_009)
col_collection.objects.link(ob_cube_010)
col_collection.objects.link(ob_cube_011)
col_collection.objects.link(ob_cube_012)
col_collection.objects.link(ob_cube_013)
col_collection.objects.link(ob_cube_014)
col_collection.objects.link(ob_cube_015)
col_collection.objects.link(ob_cube_016)
col_collection.objects.link(ob_cube_017)
col_collection.objects.link(ob_cube_018)

# ---- scene / render settings (as saved in the file)
scene.frame_start = 1; scene.frame_end = 250; scene.frame_set(1)
scene.render.engine = 'BLENDER_EEVEE_NEXT'
scene.cycles.sampling_pattern = 'TABULATED_SOBOL'
bpy.context.view_layer.update()

# ---- added for rendering (the .blend has no active camera and no usable light): camera, sun
cam_auto = bpy.data.cameras.new('AutoCamera')
cam_auto.lens = 50.0
cam_auto.sensor_width = 36.0
cam_auto.clip_end = 1407.09
ob_auto_camera = bpy.data.objects.new('AutoCamera', cam_auto)
scene.collection.objects.link(ob_auto_camera)
ob_auto_camera.location = (59.7939, -96.8505, 67.9128)
ob_auto_camera.rotation_euler = (1.09748, -7.21219e-08, 0.694738)
scene.camera = ob_auto_camera
light_auto_sun = bpy.data.lights.new('AutoSun', 'SUN')
light_auto_sun.energy = 3.0
light_auto_sun.angle = 0.0523599
ob_auto_sun = bpy.data.objects.new('AutoSun', light_auto_sun)
scene.collection.objects.link(ob_auto_sun)
ob_auto_sun.rotation_euler = (0.872665, 0.174533, 0.523599)
bpy.context.view_layer.update()
